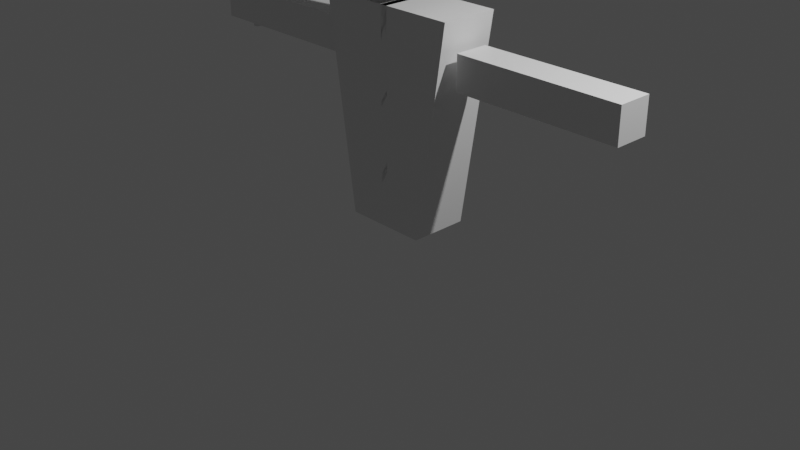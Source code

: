 # Source: player_01.blend  (saved by Blender 2.92.15; exported with 4.5.12 LTS)
import bpy
from mathutils import Matrix  # noqa: F401  (used for matrix-valued properties, if any)

bpy.ops.wm.read_factory_settings(use_empty=True)
scene = bpy.context.scene
scene.name = 'Scene'

# ---- collections
col_collection = bpy.data.collections.new('Collection'); scene.collection.children.link(col_collection)
col_wgts_rig = bpy.data.collections.new('WGTS_rig'); col_collection.children.link(col_wgts_rig)
col_wgts_rig.hide_render = True
col_wgts_rig.hide_viewport = True

# ---- materials (node trees are filled in below, after node groups)
mat_material = bpy.data.materials.new('Material')
mat_material.alpha_threshold = 0.0
mat_material.use_transparent_shadow = False
mat_material.line_color = (0.0, 0.0, 0.0, 1.0)

# ---- material node trees
mat_material.use_nodes = True; mat_material.node_tree.nodes.clear()
_N = mat_material.node_tree.nodes; _L = mat_material.node_tree.links
n0 = _N.new('ShaderNodeOutputMaterial'); n0.name = 'Material Output'; n0.location = (300, 300)
n1 = _N.new('ShaderNodeBsdfPrincipled'); n1.name = 'Principled BSDF'; n1.location = (10, 300)
n1.distribution = 'GGX'
n1.subsurface_method = 'BURLEY'
n1.inputs[2].default_value = 0.4
n1.inputs[3].default_value = 1.45
n1.inputs[27].default_value = (0.0, 0.0, 0.0, 1.0)
n1.inputs[28].default_value = 1.0
_L.new(n1.outputs[0], n0.inputs[0])
n0.is_active_output = True

# ---- world
world_world = bpy.data.worlds.new('World'); scene.world = world_world
world_world.use_nodes = True; world_world.node_tree.nodes.clear()
_N = world_world.node_tree.nodes; _L = world_world.node_tree.links
n0 = _N.new('ShaderNodeOutputWorld'); n0.name = 'World Output'; n0.location = (300, 300)
n1 = _N.new('ShaderNodeBackground'); n1.name = 'Background'; n1.location = (10, 300)
n1.inputs[0].default_value = (0.05088, 0.05088, 0.05088, 1.0)
_L.new(n1.outputs[0], n0.inputs[0])
n0.is_active_output = True
world_world.color = (0.05088, 0.05088, 0.05088)
world_world.use_sun_shadow = False
world_world.sun_shadow_jitter_overblur = 0.0

# ---- cameras
cam_camera = bpy.data.cameras.new('Camera')
cam_camera.clip_end = 100.0
cam_camera.ortho_scale = 7.314

# ---- lights
light_light = bpy.data.lights.new('Light', 'POINT')
light_light.transmission_factor = 0.0
light_light.energy = 1000.0
light_light.shadow_soft_size = 0.1
light_light.shadow_maximum_resolution = 0.006
light_light.use_absolute_resolution = True

# ---- meshes
me_cylinder_001 = bpy.data.meshes.new('Cylinder.001')
me_cylinder_001.from_pydata([(-2.375, 0.1434, 1.484), (-2.375, 0.1434, 5.324), (-2.367, 0.1426, 1.484), (-2.367, 0.1426, 5.324), (-2.36, 0.1403, 1.484), (-2.36, 0.1403, 5.324), (-2.353, 0.1367, 1.484), (-2.353, 0.1367, 5.324), (-2.347, 0.1317, 1.484), (-2.347, 0.1317, 5.324), (-2.342, 0.1256, 1.484), (-2.342, 0.1256, 5.324), (-2.338, 0.1187, 1.484), (-2.338, 0.1187, 5.324), (-2.336, 0.1112, 1.484), (-2.336, 0.1112, 5.324), (-2.335, 0.1034, 1.484), (-2.335, 0.1034, 5.324), (-2.336, 0.09559, 1.484), (-2.336, 0.09559, 5.324), (-2.338, 0.08809, 1.484), (-2.338, 0.08809, 5.324), (-2.342, 0.08117, 1.484), (-2.342, 0.08117, 5.324), (-2.347, 0.07511, 1.484), (-2.347, 0.07511, 5.324), (-2.353, 0.07013, 1.484), (-2.353, 0.07013, 5.324), (-2.36, 0.06644, 1.484), (-2.36, 0.06644, 5.324), (-2.367, 0.06416, 1.484), (-2.367, 0.06416, 5.324), (-2.375, 0.06339, 1.484), (-2.375, 0.06339, 5.324), (-2.383, 0.06416, 1.484), (-2.383, 0.06416, 5.324), (-2.391, 0.06644, 1.484), (-2.391, 0.06644, 5.324), (-2.397, 0.07013, 1.484), (-2.397, 0.07013, 5.324), (-2.404, 0.07511, 1.484), (-2.404, 0.07511, 5.324), (-2.409, 0.08117, 1.484), (-2.409, 0.08117, 5.324), (-2.412, 0.08809, 1.484), (-2.412, 0.08809, 5.324), (-2.414, 0.09559, 1.484), (-2.414, 0.09559, 5.324), (-2.415, 0.1034, 1.484), (-2.415, 0.1034, 5.324), (-2.414, 0.1112, 1.484), (-2.414, 0.1112, 5.324), (-2.412, 0.1187, 1.484), (-2.412, 0.1187, 5.324), (-2.409, 0.1256, 1.484), (-2.409, 0.1256, 5.324), (-2.404, 0.1317, 1.484), (-2.404, 0.1317, 5.324), (-2.397, 0.1367, 1.484), (-2.397, 0.1367, 5.324), (-2.391, 0.1403, 1.484), (-2.391, 0.1403, 5.324), (-2.383, 0.1426, 1.484), (-2.383, 0.1426, 5.324)], [], [(0, 1, 3, 2), (2, 3, 5, 4), (4, 5, 7, 6), (6, 7, 9, 8), (8, 9, 11, 10), (10, 11, 13, 12), (12, 13, 15, 14), (14, 15, 17, 16), (16, 17, 19, 18), (18, 19, 21, 20), (20, 21, 23, 22), (22, 23, 25, 24), (24, 25, 27, 26), (26, 27, 29, 28), (28, 29, 31, 30), (30, 31, 33, 32), (32, 33, 35, 34), (34, 35, 37, 36), (36, 37, 39, 38), (38, 39, 41, 40), (40, 41, 43, 42), (42, 43, 45, 44), (44, 45, 47, 46), (46, 47, 49, 48), (48, 49, 51, 50), (50, 51, 53, 52), (52, 53, 55, 54), (54, 55, 57, 56), (56, 57, 59, 58), (58, 59, 61, 60), (3, 1, 63, 61, 59, 57, 55, 53, 51, 49, 47, 45, 43, 41, 39, 37, 35, 33, 31, 29, 27, 25, 23, 21, 19, 17, 15, 13, 11, 9, 7, 5), (60, 61, 63, 62), (62, 63, 1, 0), (0, 2, 4, 6, 8, 10, 12, 14, 16, 18, 20, 22, 24, 26, 28, 30, 32, 34, 36, 38, 40, 42, 44, 46, 48, 50, 52, 54, 56, 58, 60, 62)])
_uv = me_cylinder_001.uv_layers.new(name='UVMap')
_uv.uv.foreach_set('vector', [1.0, 0.5, 1.0, 1.0, 0.9688, 1.0, 0.9688, 0.5, 0.9688, 0.5, 0.9688, 1.0, 0.9375, 1.0, 0.9375, 0.5, 0.9375, 0.5, 0.9375, 1.0, 0.9062, 1.0, 0.9062, 0.5, 0.9062, 0.5, 0.9062, 1.0, 0.875, 1.0, 0.875, 0.5, 0.875, 0.5, 0.875, 1.0, 0.8438, 1.0, 0.8438, 0.5, 0.8438, 0.5, 0.8438, 1.0, 0.8125, 1.0, 0.8125, 0.5, 0.8125, 0.5, 0.8125, 1.0, 0.7812, 1.0, 0.7812, 0.5, 0.7812, 0.5, 0.7812, 1.0, 0.75, 1.0, 0.75, 0.5, 0.75, 0.5, 0.75, 1.0, 0.7188, 1.0, 0.7188, 0.5, 0.7188, 0.5, 0.7188, 1.0, 0.6875, 1.0, 0.6875, 0.5, 0.6875, 0.5, 0.6875, 1.0, 0.6562, 1.0, 0.6562, 0.5, 0.6562, 0.5, 0.6562, 1.0, 0.625, 1.0, 0.625, 0.5, 0.625, 0.5, 0.625, 1.0, 0.5938, 1.0, 0.5938, 0.5, 0.5938, 0.5, 0.5938, 1.0, 0.5625, 1.0, 0.5625, 0.5, 0.5625, 0.5, 0.5625, 1.0, 0.5312, 1.0, 0.5312, 0.5, 0.5312, 0.5, 0.5312, 1.0, 0.5, 1.0, 0.5, 0.5, 0.5, 0.5, 0.5, 1.0, 0.4688, 1.0, 0.4688, 0.5, 0.4688, 0.5, 0.4688, 1.0, 0.4375, 1.0, 0.4375, 0.5, 0.4375, 0.5, 0.4375, 1.0, 0.4062, 1.0, 0.4062, 0.5, 0.4062, 0.5, 0.4062, 1.0, 0.375, 1.0, 0.375, 0.5, 0.375, 0.5, 0.375, 1.0, 0.3438, 1.0, 0.3438, 0.5, 0.3438, 0.5, 0.3438, 1.0, 0.3125, 1.0, 0.3125, 0.5, 0.3125, 0.5, 0.3125, 1.0, 0.2812, 1.0, 0.2812, 0.5, 0.2812, 0.5, 0.2812, 1.0, 0.25, 1.0, 0.25, 0.5, 0.25, 0.5, 0.25, 1.0, 0.2188, 1.0, 0.2188, 0.5, 0.2188, 0.5, 0.2188, 1.0, 0.1875, 1.0, 0.1875, 0.5, 0.1875, 0.5, 0.1875, 1.0, 0.1562, 1.0, 0.1562, 0.5, 0.1562, 0.5, 0.1562, 1.0, 0.125, 1.0, 0.125, 0.5, 0.125, 0.5, 0.125, 1.0, 0.09375, 1.0, 0.09375, 0.5, 0.09375, 0.5, 0.09375, 1.0, 0.0625, 1.0, 0.0625, 0.5, 0.2968, 0.4854, 0.25, 0.49, 0.2032, 0.4854, 0.1582, 0.4717, 0.1167, 0.4496, 0.08029, 0.4197, 0.05045, 0.3833, 0.02827, 0.3418, 0.01461, 0.2968, 0.01, 0.25, 0.01461, 0.2032, 0.02827, 0.1582, 0.05045, 0.1167, 0.08029, 0.08029, 0.1167, 0.05045, 0.1582, 0.02827, 0.2032, 0.01461, 0.25, 0.01, 0.2968, 0.01461, 0.3418, 0.02827, 0.3833, 0.05045, 0.4197, 0.08029, 0.4496, 0.1167, 0.4717, 0.1582, 0.4854, 0.2032, 0.49, 0.25, 0.4854, 0.2968, 0.4717, 0.3418, 0.4496, 0.3833, 0.4197, 0.4197, 0.3833, 0.4496, 0.3418, 0.4717, 0.0625, 0.5, 0.0625, 1.0, 0.03125, 1.0, 0.03125, 0.5, 0.03125, 0.5, 0.03125, 1.0, 0.0, 1.0, 0.0, 0.5, 0.75, 0.49, 0.7968, 0.4854, 0.8418, 0.4717, 0.8833, 0.4496, 0.9197, 0.4197, 0.9496, 0.3833, 0.9717, 0.3418, 0.9854, 0.2968, 0.99, 0.25, 0.9854, 0.2032, 0.9717, 0.1582, 0.9496, 0.1167, 0.9197, 0.08029, 0.8833, 0.05045, 0.8418, 0.02827, 0.7968, 0.01461, 0.75, 0.01, 0.7032, 0.01461, 0.6582, 0.02827, 0.6167, 0.05045, 0.5803, 0.08029, 0.5504, 0.1167, 0.5283, 0.1582, 0.5146, 0.2032, 0.51, 0.25, 0.5146, 0.2968, 0.5283, 0.3418, 0.5504, 0.3833, 0.5803, 0.4197, 0.6167, 0.4496, 0.6582, 0.4717, 0.7032, 0.4854])
me_cylinder_001.use_remesh_fix_poles = True
me_cylinder_001.use_remesh_preserve_attributes = False
me_cylinder_001.use_mirror_vertex_groups = False
me_cylinder_001.update()
me_cube = bpy.data.meshes.new('Cube')
me_cube.from_pydata([(0.1955, 0.7874, 2.374), (0.1955, 0.446, -0.01364), (0.1955, -0.03685, 2.374), (0.1955, -0.03685, -0.01364), (-0.4305, 0.7874, 2.374), (-0.4305, 0.446, -0.01364), (-0.4305, -0.03685, 2.374), (-0.4305, -0.03685, -0.01364), (-0.3008, -0.3008, 2.696), (-0.3008, -0.3008, 3.222), (-0.3008, 0.3008, 2.696), (-0.3008, 0.3008, 3.222), (0.3008, -0.3008, 2.696), (0.3008, -0.3008, 3.334), (0.3008, 0.3008, 2.696), (0.3008, 0.3008, 3.334), (-0.2874, 0.8257, 1.676), (-0.2874, 0.8257, 2.061), (-0.2874, 2.608, 1.676), (-0.2874, 2.608, 2.061), (0.07579, 0.8257, 1.676), (0.07579, 0.8257, 2.061), (0.07579, 2.608, 1.676), (0.07579, 2.608, 2.061), (-0.4305, 0.2046, -0.01364), (-0.1175, 0.446, -0.01364), (0.1955, 0.6167, 1.18), (-0.4305, -0.03685, 1.18), (0.1955, -0.03685, 1.18), (-0.4305, 0.6167, 1.18), (-0.1175, -0.03685, 2.374), (0.1955, 0.3753, 2.374), (-0.1175, -0.03685, -0.01364), (-0.4305, 0.3753, 2.374), (-0.1175, 0.7874, 2.374), (0.1955, 0.2046, -0.01364), (-0.3008, 0.0, 2.696), (-0.3008, -0.3008, 2.959), (-0.3008, 0.0, 3.222), (-0.3008, 0.3008, 2.959), (0.0, 0.3008, 2.696), (0.0, 0.3008, 3.278), (0.3008, 0.3008, 3.015), (0.3008, 0.0, 2.696), (0.3008, 0.0, 3.334), (0.3008, -0.3008, 3.015), (0.0, -0.3008, 2.696), (0.0, -0.3008, 3.278), (-0.2874, 1.717, 1.676), (-0.2874, 0.8257, 1.868), (-0.2874, 1.717, 2.061), (-0.2874, 2.608, 1.868), (-0.1058, 2.608, 1.676), (-0.1058, 2.608, 2.061), (0.07579, 2.608, 1.868), (0.07579, 1.717, 1.676), (0.07579, 1.717, 2.061), (0.07579, 0.8257, 1.868), (-0.1058, 0.8257, 1.676), (-0.1058, 0.8257, 2.061), (-0.1175, 0.3753, 2.374), (-0.1175, -0.03685, 1.18), (-0.4305, 0.2046, 1.18), (-0.1175, 0.2046, -0.01364), (0.1955, 0.2046, 1.18), (-0.1175, 0.6167, 1.18), (-0.3008, 0.0, 2.959), (0.0, 0.3008, 2.959), (0.3008, 0.0, 3.015), (0.0, -0.3008, 2.959), (0.0, 0.0, 2.696), (0.0, 0.0, 3.278), (-0.2874, 1.717, 1.868), (-0.1058, 2.608, 1.868), (0.07579, 1.717, 1.868), (-0.1058, 0.8257, 1.868), (-0.1058, 1.717, 1.676), (-0.1058, 1.717, 2.061), (-0.2874, 1.271, 1.676), (-0.2874, 0.8257, 1.964), (-0.2874, 2.163, 2.061), (-0.2874, 2.608, 1.772), (-0.1966, 2.608, 1.676), (-0.01501, 2.608, 2.061), (0.07579, 2.608, 1.772), (0.07579, 2.163, 1.676), (0.07579, 1.271, 2.061), (0.07579, 0.8257, 1.772), (-0.01501, 0.8257, 1.676), (-0.1966, 0.8257, 2.061), (-0.2874, 1.271, 1.964), (-0.1966, 2.608, 1.964), (0.07579, 2.163, 1.964), (-0.01501, 0.8257, 1.964), (-0.01501, 2.163, 1.676), (-0.1966, 2.163, 2.061), (-0.2874, 2.163, 1.676), (-0.2874, 0.8257, 1.772), (-0.2874, 1.271, 2.061), (-0.2874, 2.608, 1.964), (-0.01501, 2.608, 1.676), (-0.1966, 2.608, 2.061), (0.07579, 2.608, 1.964), (0.07579, 1.271, 1.676), (0.07579, 2.163, 2.061), (0.07579, 0.8257, 1.964), (-0.1966, 0.8257, 1.676), (-0.01501, 0.8257, 2.061), (-0.2874, 2.163, 1.772), (-0.01501, 2.608, 1.772), (0.07579, 1.271, 1.772), (-0.1966, 0.8257, 1.772), (-0.1966, 1.271, 1.676), (-0.01501, 1.271, 2.061), (-0.1058, 1.271, 2.061), (-0.1966, 1.717, 2.061), (-0.1966, 1.271, 2.061), (-0.1058, 1.271, 1.676), (-0.01501, 1.717, 1.676), (-0.01501, 1.271, 1.676), (-0.1966, 0.8257, 1.868), (-0.1058, 0.8257, 1.964), (-0.1966, 0.8257, 1.964), (0.07579, 1.271, 1.868), (0.07579, 1.717, 1.964), (0.07579, 1.271, 1.964), (-0.01501, 2.608, 1.868), (-0.1058, 2.608, 1.964), (-0.01501, 2.608, 1.964), (-0.2874, 2.163, 1.868), (-0.2874, 1.717, 1.964), (-0.2874, 2.163, 1.964), (-0.01501, 2.163, 2.061), (-0.1058, 2.163, 2.061), (-0.01501, 1.717, 2.061), (-0.1966, 2.163, 1.676), (-0.1058, 2.163, 1.676), (-0.1966, 1.717, 1.676), (-0.01501, 0.8257, 1.772), (-0.01501, 0.8257, 1.868), (-0.1058, 0.8257, 1.772), (0.07579, 2.163, 1.772), (0.07579, 2.163, 1.868), (0.07579, 1.717, 1.772), (-0.1966, 2.608, 1.772), (-0.1966, 2.608, 1.868), (-0.1058, 2.608, 1.772), (-0.2874, 1.271, 1.772), (-0.2874, 1.271, 1.868), (-0.2874, 1.717, 1.772), (-0.2874, 1.049, 1.676), (-0.2874, 0.8257, 2.013), (-0.2874, 2.386, 2.061), (-0.2874, 2.608, 1.724), (-0.242, 2.608, 1.676), (0.03039, 2.608, 2.061), (0.07579, 2.608, 1.724), (0.07579, 2.386, 1.676), (0.07579, 1.049, 2.061), (0.07579, 0.8257, 1.724), (0.03039, 0.8257, 1.676), (-0.242, 0.8257, 2.061), (-0.2874, 1.049, 2.013), (-0.242, 2.608, 2.013), (0.07579, 2.386, 2.013), (0.03039, 0.8257, 2.013), (0.03039, 2.386, 1.676), (-0.242, 2.386, 2.061), (-0.2874, 1.94, 1.676), (-0.2874, 0.8257, 1.82), (-0.2874, 1.494, 2.061), (-0.2874, 2.608, 1.916), (-0.06041, 2.608, 1.676), (-0.1512, 2.608, 2.061), (0.07579, 2.608, 1.916), (0.07579, 1.494, 1.676), (0.07579, 1.94, 2.061), (0.07579, 0.8257, 1.916), (-0.1512, 0.8257, 1.676), (-0.06041, 0.8257, 2.061), (-0.2874, 1.94, 1.82), (-0.06041, 2.608, 1.82), (0.07579, 1.494, 1.82), (-0.1512, 0.8257, 1.82), (-0.1512, 1.494, 1.676), (-0.06041, 1.494, 2.061), (-0.1058, 1.049, 2.061), (-0.242, 1.717, 2.061), (-0.242, 1.494, 2.061), (-0.1058, 1.049, 1.676), (0.03039, 1.717, 1.676), (0.03039, 1.494, 1.676), (-0.242, 0.8257, 1.868), (-0.1058, 0.8257, 2.013), (-0.1512, 0.8257, 2.013), (0.07579, 1.049, 1.868), (0.07579, 1.717, 2.013), (0.07579, 1.494, 2.013), (0.03039, 2.608, 1.868), (-0.1058, 2.608, 2.013), (-0.06041, 2.608, 2.013), (-0.2874, 2.386, 1.868), (-0.2874, 1.717, 2.013), (-0.2874, 1.94, 2.013), (0.03039, 1.94, 2.061), (-0.1058, 1.94, 2.061), (-0.06041, 1.717, 2.061), (-0.242, 1.94, 1.676), (-0.1058, 1.94, 1.676), (-0.1512, 1.717, 1.676), (-0.06041, 0.8257, 1.724), (-0.06041, 0.8257, 1.868), (-0.1058, 0.8257, 1.82), (0.07579, 1.94, 1.724), (0.07579, 1.94, 1.868), (0.07579, 1.717, 1.82), (-0.1512, 2.608, 1.724), (-0.1512, 2.608, 1.868), (-0.1058, 2.608, 1.82), (-0.2874, 1.494, 1.724), (-0.2874, 1.494, 1.868), (-0.2874, 1.717, 1.82), (-0.2874, 1.494, 1.676), (-0.2874, 0.8257, 1.916), (-0.2874, 1.94, 2.061), (-0.2874, 2.608, 1.82), (-0.1512, 2.608, 1.676), (-0.06041, 2.608, 2.061), (0.07579, 2.608, 1.82), (0.07579, 1.94, 1.676), (0.07579, 1.494, 2.061), (0.07579, 0.8257, 1.82), (-0.06041, 0.8257, 1.676), (-0.1512, 0.8257, 2.061), (-0.2874, 1.494, 1.916), (-0.1512, 2.608, 1.916), (0.07579, 1.94, 1.916), (-0.06041, 0.8257, 1.916), (-0.06041, 1.94, 1.676), (-0.1512, 1.94, 2.061), (-0.2874, 2.386, 1.676), (-0.2874, 0.8257, 1.724), (-0.2874, 1.049, 2.061), (-0.2874, 2.608, 2.013), (0.03039, 2.608, 1.676), (-0.242, 2.608, 2.061), (0.07579, 2.608, 2.013), (0.07579, 1.049, 1.676), (0.07579, 2.386, 2.061), (0.07579, 0.8257, 2.013), (-0.242, 0.8257, 1.676), (0.03039, 0.8257, 2.061), (-0.2874, 2.386, 1.724), (0.03039, 2.608, 1.724), (0.07579, 1.049, 1.724), (-0.242, 0.8257, 1.724), (-0.242, 1.049, 1.676), (0.03039, 1.049, 2.061), (-0.1058, 1.494, 2.061), (-0.1512, 1.717, 2.061), (-0.1512, 1.049, 2.061), (-0.1058, 1.494, 1.676), (-0.06041, 1.717, 1.676), (-0.06041, 1.049, 1.676), (-0.1512, 0.8257, 1.868), (-0.1058, 0.8257, 1.916), (-0.242, 0.8257, 1.916), (0.07579, 1.494, 1.868), (0.07579, 1.717, 1.916), (0.07579, 1.049, 1.916), (-0.06041, 2.608, 1.868), (-0.1058, 2.608, 1.916), (0.03039, 2.608, 1.916), (-0.2874, 1.94, 1.868), (-0.2874, 1.717, 1.916), (-0.2874, 2.386, 1.916), (-0.06041, 2.386, 2.061), (-0.1058, 2.386, 2.061), (0.03039, 1.717, 2.061), (-0.1512, 2.386, 1.676), (-0.1058, 2.386, 1.676), (-0.242, 1.717, 1.676), (0.03039, 0.8257, 1.82), (0.03039, 0.8257, 1.868), (-0.1058, 0.8257, 1.724), (0.07579, 2.386, 1.82), (0.07579, 2.386, 1.868), (0.07579, 1.717, 1.724), (-0.242, 2.608, 1.82), (-0.242, 2.608, 1.868), (-0.1058, 2.608, 1.724), (-0.2874, 1.049, 1.82), (-0.2874, 1.049, 1.868), (-0.2874, 1.717, 1.724), (-0.2874, 1.94, 1.724), (-0.2874, 1.94, 1.772), (-0.2874, 2.163, 1.724), (-0.2874, 1.494, 1.772), (-0.2874, 1.271, 1.82), (-0.2874, 1.494, 1.82), (-0.2874, 1.049, 1.724), (-0.2874, 1.049, 1.772), (-0.2874, 1.271, 1.724), (-0.06041, 2.608, 1.724), (-0.06041, 2.608, 1.772), (-0.01501, 2.608, 1.724), (-0.1512, 2.608, 1.772), (-0.1966, 2.608, 1.82), (-0.1512, 2.608, 1.82), (-0.242, 2.608, 1.724), (-0.242, 2.608, 1.772), (-0.1966, 2.608, 1.724), (0.07579, 1.494, 1.724), (0.07579, 1.494, 1.772), (0.07579, 1.271, 1.724), (0.07579, 1.94, 1.772), (0.07579, 2.163, 1.82), (0.07579, 1.94, 1.82), (0.07579, 2.386, 1.724), (0.07579, 2.386, 1.772), (0.07579, 2.163, 1.724), (-0.1512, 0.8257, 1.724), (-0.1512, 0.8257, 1.772), (-0.1966, 0.8257, 1.724), (-0.06041, 0.8257, 1.772), (-0.01501, 0.8257, 1.82), (-0.06041, 0.8257, 1.82), (0.03039, 0.8257, 1.724), (0.03039, 0.8257, 1.772), (-0.01501, 0.8257, 1.724), (-0.242, 1.494, 1.676), (-0.1966, 1.494, 1.676), (-0.242, 1.271, 1.676), (-0.1966, 1.94, 1.676), (-0.1512, 2.163, 1.676), (-0.1512, 1.94, 1.676), (-0.242, 2.386, 1.676), (-0.1966, 2.386, 1.676), (-0.242, 2.163, 1.676), (0.03039, 1.494, 2.061), (-0.01501, 1.494, 2.061), (0.03039, 1.271, 2.061), (-0.01501, 1.94, 2.061), (-0.06041, 2.163, 2.061), (-0.06041, 1.94, 2.061), (0.03039, 2.386, 2.061), (-0.01501, 2.386, 2.061), (0.03039, 2.163, 2.061), (-0.2874, 2.386, 1.964), (-0.2874, 2.163, 2.013), (-0.2874, 2.386, 2.013), (-0.2874, 2.163, 1.916), (-0.2874, 1.94, 1.916), (-0.2874, 1.94, 1.964), (-0.2874, 2.386, 1.772), (-0.2874, 2.163, 1.82), (-0.2874, 2.386, 1.82), (0.03039, 2.608, 1.964), (-0.01501, 2.608, 2.013), (0.03039, 2.608, 2.013), (-0.01501, 2.608, 1.916), (-0.06041, 2.608, 1.916), (-0.06041, 2.608, 1.964), (0.03039, 2.608, 1.772), (-0.01501, 2.608, 1.82), (0.03039, 2.608, 1.82), (0.07579, 1.049, 1.964), (0.07579, 1.271, 2.013), (0.07579, 1.049, 2.013), (0.07579, 1.271, 1.916), (0.07579, 1.494, 1.916), (0.07579, 1.494, 1.964), (0.07579, 1.049, 1.772), (0.07579, 1.271, 1.82), (0.07579, 1.049, 1.82), (-0.242, 0.8257, 1.964), (-0.1966, 0.8257, 2.013), (-0.242, 0.8257, 2.013), (-0.1966, 0.8257, 1.916), (-0.1512, 0.8257, 1.916), (-0.1512, 0.8257, 1.964), (-0.242, 0.8257, 1.772), (-0.1966, 0.8257, 1.82), (-0.242, 0.8257, 1.82), (-0.01501, 1.049, 1.676), (0.03039, 1.271, 1.676), (0.03039, 1.049, 1.676), (-0.06041, 1.271, 1.676), (-0.06041, 1.494, 1.676), (-0.01501, 1.494, 1.676), (-0.1966, 1.049, 1.676), (-0.1512, 1.271, 1.676), (-0.1512, 1.049, 1.676), (-0.1966, 1.049, 2.061), (-0.242, 1.271, 2.061), (-0.242, 1.049, 2.061), (-0.1512, 1.271, 2.061), (-0.1512, 1.494, 2.061), (-0.1966, 1.494, 2.061), (-0.01501, 1.049, 2.061), (-0.06041, 1.271, 2.061), (-0.06041, 1.049, 2.061), (-0.1966, 1.94, 2.061), (-0.242, 2.163, 2.061), (-0.242, 1.94, 2.061), (-0.01501, 1.94, 1.676), (0.03039, 2.163, 1.676), (0.03039, 1.94, 1.676), (-0.06041, 0.8257, 1.964), (-0.01501, 0.8257, 2.013), (-0.06041, 0.8257, 2.013), (0.07579, 1.94, 1.964), (0.07579, 2.163, 2.013), (0.07579, 1.94, 2.013), (-0.1512, 2.608, 1.964), (-0.1966, 2.608, 2.013), (-0.1512, 2.608, 2.013), (-0.2874, 1.494, 1.964), (-0.2874, 1.271, 2.013), (-0.2874, 1.494, 2.013), (-0.1512, 2.386, 2.061), (-0.1966, 2.386, 2.061), (-0.1512, 2.163, 2.061), (-0.06041, 2.386, 1.676), (-0.01501, 2.386, 1.676), (-0.06041, 2.163, 1.676), (0.03039, 0.8257, 1.916), (0.03039, 0.8257, 1.964), (-0.01501, 0.8257, 1.916), (0.07579, 2.386, 1.916), (0.07579, 2.386, 1.964), (0.07579, 2.163, 1.916), (-0.242, 2.608, 1.916), (-0.242, 2.608, 1.964), (-0.1966, 2.608, 1.916), (-0.2874, 1.049, 1.916), (-0.2874, 1.049, 1.964), (-0.2874, 1.271, 1.916)], [], [(4, 60, 34), (2, 61, 28), (6, 62, 27), (1, 63, 25), (1, 64, 35), (4, 65, 29), (9, 66, 37), (11, 67, 39), (15, 68, 42), (12, 69, 46), (14, 70, 40), (11, 71, 41), (17, 162, 151), (19, 163, 243), (23, 164, 246), (21, 165, 249), (22, 166, 244), (19, 167, 245), (4, 33, 60), (2, 30, 61), (6, 33, 62), (1, 35, 63), (1, 26, 64), (4, 34, 65), (9, 38, 66), (11, 41, 67), (15, 44, 68), (12, 45, 69), (14, 43, 70), (11, 38, 71), (17, 242, 162), (19, 245, 163), (23, 248, 164), (21, 251, 165), (22, 157, 166), (19, 152, 167), (77, 258, 185), (77, 259, 258), (50, 170, 188), (76, 261, 184), (76, 262, 261), (55, 175, 191), (75, 264, 183), (75, 265, 264), (59, 233, 194), (74, 267, 182), (74, 268, 267), (56, 230, 197), (73, 270, 181), (73, 271, 270), (53, 227, 200), (72, 273, 180), (72, 274, 273), (50, 224, 203), (71, 47, 13), (71, 38, 47), (38, 9, 47), (70, 46, 8), (70, 43, 46), (43, 12, 46), (69, 47, 9), (69, 45, 47), (45, 13, 47), (68, 45, 12), (68, 44, 45), (44, 13, 45), (67, 42, 14), (67, 41, 42), (41, 15, 42), (66, 39, 10), (66, 38, 39), (38, 11, 39), (65, 26, 1), (65, 34, 26), (34, 0, 26), (64, 31, 2), (64, 26, 31), (26, 0, 31), (63, 32, 7), (63, 35, 32), (35, 3, 32), (62, 29, 5), (62, 33, 29), (33, 4, 29), (61, 27, 7), (61, 30, 27), (30, 6, 27), (60, 30, 2), (60, 33, 30), (33, 6, 30), (53, 276, 227), (53, 277, 276), (77, 185, 206), (52, 279, 226), (52, 280, 279), (76, 184, 209), (57, 282, 231), (57, 283, 282), (75, 183, 212), (54, 285, 228), (54, 286, 285), (74, 182, 215), (51, 288, 225), (51, 289, 288), (73, 181, 218), (49, 291, 169), (49, 292, 291), (72, 180, 221), (41, 44, 15), (41, 71, 44), (71, 13, 44), (40, 36, 10), (40, 70, 36), (70, 8, 36), (46, 37, 8), (46, 69, 37), (69, 9, 37), (42, 43, 14), (42, 68, 43), (68, 12, 43), (39, 40, 10), (39, 67, 40), (67, 14, 40), (37, 36, 8), (37, 66, 36), (66, 10, 36), (29, 25, 5), (29, 65, 25), (65, 1, 25), (35, 28, 3), (35, 64, 28), (64, 2, 28), (25, 24, 5), (25, 63, 24), (63, 7, 24), (27, 24, 7), (27, 62, 24), (62, 5, 24), (28, 32, 3), (28, 61, 32), (61, 7, 32), (34, 31, 0), (34, 60, 31), (60, 2, 31), (149, 294, 293), (149, 295, 294), (108, 252, 296), (147, 297, 219), (147, 298, 297), (148, 220, 299), (97, 300, 241), (97, 301, 300), (147, 219, 302), (146, 303, 290), (146, 304, 303), (109, 253, 305), (144, 306, 216), (144, 307, 306), (145, 217, 308), (81, 309, 153), (81, 310, 309), (144, 216, 311), (143, 312, 287), (143, 313, 312), (110, 254, 314), (141, 315, 213), (141, 316, 315), (142, 214, 317), (84, 318, 156), (84, 319, 318), (141, 213, 320), (140, 321, 284), (140, 322, 321), (111, 255, 323), (138, 324, 210), (138, 325, 324), (139, 211, 326), (87, 327, 159), (87, 328, 327), (138, 210, 329), (137, 330, 281), (137, 331, 330), (112, 256, 332), (135, 333, 207), (135, 334, 333), (136, 208, 335), (82, 336, 154), (82, 337, 336), (135, 207, 338), (134, 339, 278), (134, 340, 339), (113, 257, 341), (132, 342, 204), (132, 343, 342), (133, 205, 344), (83, 345, 155), (83, 346, 345), (132, 204, 347), (131, 348, 275), (131, 349, 348), (80, 152, 350), (129, 351, 201), (129, 352, 351), (130, 202, 353), (108, 354, 252), (108, 355, 354), (129, 201, 356), (128, 357, 272), (128, 358, 357), (83, 155, 359), (126, 360, 198), (126, 361, 360), (127, 199, 362), (109, 363, 253), (109, 364, 363), (126, 198, 365), (125, 366, 269), (125, 367, 366), (86, 158, 368), (123, 369, 195), (123, 370, 369), (124, 196, 371), (110, 372, 254), (110, 373, 372), (123, 195, 374), (122, 375, 266), (122, 376, 375), (89, 161, 377), (120, 378, 192), (120, 379, 378), (121, 193, 380), (111, 381, 255), (111, 382, 381), (120, 192, 383), (119, 384, 263), (119, 385, 384), (103, 247, 386), (117, 387, 189), (117, 388, 387), (118, 190, 389), (112, 390, 256), (112, 391, 390), (117, 189, 392), (116, 393, 260), (116, 394, 393), (98, 242, 395), (114, 396, 186), (114, 397, 396), (115, 187, 398), (113, 399, 257), (113, 400, 399), (114, 186, 401), (95, 402, 239), (95, 403, 402), (80, 224, 404), (94, 405, 238), (94, 406, 405), (85, 229, 407), (93, 408, 237), (93, 409, 408), (107, 179, 410), (92, 411, 236), (92, 412, 411), (104, 176, 413), (91, 414, 235), (91, 415, 414), (101, 173, 416), (90, 417, 234), (90, 418, 417), (98, 170, 419), (101, 420, 173), (101, 421, 420), (95, 239, 422), (100, 423, 172), (100, 424, 423), (94, 238, 425), (105, 426, 177), (105, 427, 426), (93, 237, 428), (102, 429, 174), (102, 430, 429), (92, 236, 431), (99, 432, 171), (99, 433, 432), (91, 235, 434), (79, 435, 223), (79, 436, 435), (90, 234, 437), (437, 220, 148), (437, 234, 220), (234, 72, 220), (435, 437, 148), (435, 436, 437), (436, 90, 437), (223, 292, 49), (223, 435, 292), (435, 148, 292), (434, 217, 145), (434, 235, 217), (235, 73, 217), (432, 434, 145), (432, 433, 434), (433, 91, 434), (171, 289, 51), (171, 432, 289), (432, 145, 289), (431, 214, 142), (431, 236, 214), (236, 74, 214), (429, 431, 142), (429, 430, 431), (430, 92, 431), (174, 286, 54), (174, 429, 286), (429, 142, 286), (428, 211, 139), (428, 237, 211), (237, 75, 211), (426, 428, 139), (426, 427, 428), (427, 93, 428), (177, 283, 57), (177, 426, 283), (426, 139, 283), (425, 208, 136), (425, 238, 208), (238, 76, 208), (423, 425, 136), (423, 424, 425), (424, 94, 425), (172, 280, 52), (172, 423, 280), (423, 136, 280), (422, 205, 133), (422, 239, 205), (239, 77, 205), (420, 422, 133), (420, 421, 422), (421, 95, 422), (173, 277, 53), (173, 420, 277), (420, 133, 277), (419, 202, 130), (419, 170, 202), (170, 50, 202), (417, 419, 130), (417, 418, 419), (418, 98, 419), (234, 274, 72), (234, 417, 274), (417, 130, 274), (416, 199, 127), (416, 173, 199), (173, 53, 199), (414, 416, 127), (414, 415, 416), (415, 101, 416), (235, 271, 73), (235, 414, 271), (414, 127, 271), (413, 196, 124), (413, 176, 196), (176, 56, 196), (411, 413, 124), (411, 412, 413), (412, 104, 413), (236, 268, 74), (236, 411, 268), (411, 124, 268), (410, 193, 121), (410, 179, 193), (179, 59, 193), (408, 410, 121), (408, 409, 410), (409, 107, 410), (237, 265, 75), (237, 408, 265), (408, 121, 265), (407, 190, 118), (407, 229, 190), (229, 55, 190), (405, 407, 118), (405, 406, 407), (406, 85, 407), (238, 262, 76), (238, 405, 262), (405, 118, 262), (404, 187, 115), (404, 224, 187), (224, 50, 187), (402, 404, 115), (402, 403, 404), (403, 80, 404), (239, 259, 77), (239, 402, 259), (402, 115, 259), (401, 179, 107), (401, 186, 179), (186, 59, 179), (399, 401, 107), (399, 400, 401), (400, 114, 401), (257, 251, 21), (257, 399, 251), (399, 107, 251), (398, 188, 116), (398, 187, 188), (187, 50, 188), (396, 398, 116), (396, 397, 398), (397, 115, 398), (186, 260, 59), (186, 396, 260), (396, 116, 260), (395, 161, 89), (395, 242, 161), (242, 17, 161), (393, 395, 89), (393, 394, 395), (394, 98, 395), (260, 233, 59), (260, 393, 233), (393, 89, 233), (392, 178, 106), (392, 189, 178), (189, 58, 178), (390, 392, 106), (390, 391, 392), (391, 117, 392), (256, 250, 16), (256, 390, 250), (390, 106, 250), (389, 191, 119), (389, 190, 191), (190, 55, 191), (387, 389, 119), (387, 388, 389), (388, 118, 389), (189, 263, 58), (189, 387, 263), (387, 119, 263), (386, 160, 88), (386, 247, 160), (247, 20, 160), (384, 386, 88), (384, 385, 386), (385, 103, 386), (263, 232, 58), (263, 384, 232), (384, 88, 232), (383, 169, 97), (383, 192, 169), (192, 49, 169), (381, 383, 97), (381, 382, 383), (382, 120, 383), (255, 241, 16), (255, 381, 241), (381, 97, 241), (380, 194, 122), (380, 193, 194), (193, 59, 194), (378, 380, 122), (378, 379, 380), (379, 121, 380), (192, 266, 49), (192, 378, 266), (378, 122, 266), (377, 151, 79), (377, 161, 151), (161, 17, 151), (375, 377, 79), (375, 376, 377), (376, 89, 377), (266, 223, 49), (266, 375, 223), (375, 79, 223), (374, 231, 87), (374, 195, 231), (195, 57, 231), (372, 374, 87), (372, 373, 374), (373, 123, 374), (254, 159, 20), (254, 372, 159), (372, 87, 159), (371, 197, 125), (371, 196, 197), (196, 56, 197), (369, 371, 125), (369, 370, 371), (370, 124, 371), (195, 269, 57), (195, 369, 269), (369, 125, 269), (368, 249, 105), (368, 158, 249), (158, 21, 249), (366, 368, 105), (366, 367, 368), (367, 86, 368), (269, 177, 57), (269, 366, 177), (366, 105, 177), (365, 228, 84), (365, 198, 228), (198, 54, 228), (363, 365, 84), (363, 364, 365), (364, 126, 365), (253, 156, 22), (253, 363, 156), (363, 84, 156), (362, 200, 128), (362, 199, 200), (199, 53, 200), (360, 362, 128), (360, 361, 362), (361, 127, 362), (198, 272, 54), (198, 360, 272), (360, 128, 272), (359, 246, 102), (359, 155, 246), (155, 23, 246), (357, 359, 102), (357, 358, 359), (358, 83, 359), (272, 174, 54), (272, 357, 174), (357, 102, 174), (356, 225, 81), (356, 201, 225), (201, 51, 225), (354, 356, 81), (354, 355, 356), (355, 129, 356), (252, 153, 18), (252, 354, 153), (354, 81, 153), (353, 203, 131), (353, 202, 203), (202, 50, 203), (351, 353, 131), (351, 352, 353), (352, 130, 353), (201, 275, 51), (201, 351, 275), (351, 131, 275), (350, 243, 99), (350, 152, 243), (152, 19, 243), (348, 350, 99), (348, 349, 350), (349, 80, 350), (275, 171, 51), (275, 348, 171), (348, 99, 171), (347, 176, 104), (347, 204, 176), (204, 56, 176), (345, 347, 104), (345, 346, 347), (346, 132, 347), (155, 248, 23), (155, 345, 248), (345, 104, 248), (344, 206, 134), (344, 205, 206), (205, 77, 206), (342, 344, 134), (342, 343, 344), (343, 133, 344), (204, 278, 56), (204, 342, 278), (342, 134, 278), (341, 158, 86), (341, 257, 158), (257, 21, 158), (339, 341, 86), (339, 340, 341), (340, 113, 341), (278, 230, 56), (278, 339, 230), (339, 86, 230), (338, 168, 96), (338, 207, 168), (207, 48, 168), (336, 338, 96), (336, 337, 338), (337, 135, 338), (154, 240, 18), (154, 336, 240), (336, 96, 240), (335, 209, 137), (335, 208, 209), (208, 76, 209), (333, 335, 137), (333, 334, 335), (334, 136, 335), (207, 281, 48), (207, 333, 281), (333, 137, 281), (332, 150, 78), (332, 256, 150), (256, 16, 150), (330, 332, 78), (330, 331, 332), (331, 112, 332), (281, 222, 48), (281, 330, 222), (330, 78, 222), (329, 232, 88), (329, 210, 232), (210, 58, 232), (327, 329, 88), (327, 328, 329), (328, 138, 329), (159, 160, 20), (159, 327, 160), (327, 88, 160), (326, 212, 140), (326, 211, 212), (211, 75, 212), (324, 326, 140), (324, 325, 326), (325, 139, 326), (210, 284, 58), (210, 324, 284), (324, 140, 284), (323, 250, 106), (323, 255, 250), (255, 16, 250), (321, 323, 106), (321, 322, 323), (322, 111, 323), (284, 178, 58), (284, 321, 178), (321, 106, 178), (320, 229, 85), (320, 213, 229), (213, 55, 229), (318, 320, 85), (318, 319, 320), (319, 141, 320), (156, 157, 22), (156, 318, 157), (318, 85, 157), (317, 215, 143), (317, 214, 215), (214, 74, 215), (315, 317, 143), (315, 316, 317), (316, 142, 317), (213, 287, 55), (213, 315, 287), (315, 143, 287), (314, 247, 103), (314, 254, 247), (254, 20, 247), (312, 314, 103), (312, 313, 314), (313, 110, 314), (287, 175, 55), (287, 312, 175), (312, 103, 175), (311, 226, 82), (311, 216, 226), (216, 52, 226), (309, 311, 82), (309, 310, 311), (310, 144, 311), (153, 154, 18), (153, 309, 154), (309, 82, 154), (308, 218, 146), (308, 217, 218), (217, 73, 218), (306, 308, 146), (306, 307, 308), (307, 145, 308), (216, 290, 52), (216, 306, 290), (306, 146, 290), (305, 244, 100), (305, 253, 244), (253, 22, 244), (303, 305, 100), (303, 304, 305), (304, 109, 305), (290, 172, 52), (290, 303, 172), (303, 100, 172), (302, 222, 78), (302, 219, 222), (219, 48, 222), (300, 302, 78), (300, 301, 302), (301, 147, 302), (241, 150, 16), (241, 300, 150), (300, 78, 150), (299, 221, 149), (299, 220, 221), (220, 72, 221), (297, 299, 149), (297, 298, 299), (298, 148, 299), (219, 293, 48), (219, 297, 293), (297, 149, 293), (296, 240, 96), (296, 252, 240), (252, 18, 240), (294, 296, 96), (294, 295, 296), (295, 108, 296), (293, 168, 48), (293, 294, 168), (294, 96, 168), (221, 295, 149), (221, 180, 295), (180, 108, 295), (291, 298, 147), (291, 292, 298), (292, 148, 298), (169, 301, 97), (169, 291, 301), (291, 147, 301), (218, 304, 146), (218, 181, 304), (181, 109, 304), (288, 307, 144), (288, 289, 307), (289, 145, 307), (225, 310, 81), (225, 288, 310), (288, 144, 310), (215, 313, 143), (215, 182, 313), (182, 110, 313), (285, 316, 141), (285, 286, 316), (286, 142, 316), (228, 319, 84), (228, 285, 319), (285, 141, 319), (212, 322, 140), (212, 183, 322), (183, 111, 322), (282, 325, 138), (282, 283, 325), (283, 139, 325), (231, 328, 87), (231, 282, 328), (282, 138, 328), (209, 331, 137), (209, 184, 331), (184, 112, 331), (279, 334, 135), (279, 280, 334), (280, 136, 334), (226, 337, 82), (226, 279, 337), (279, 135, 337), (206, 340, 134), (206, 185, 340), (185, 113, 340), (276, 343, 132), (276, 277, 343), (277, 133, 343), (227, 346, 83), (227, 276, 346), (276, 132, 346), (203, 349, 131), (203, 224, 349), (224, 80, 349), (273, 352, 129), (273, 274, 352), (274, 130, 352), (180, 355, 108), (180, 273, 355), (273, 129, 355), (200, 358, 128), (200, 227, 358), (227, 83, 358), (270, 361, 126), (270, 271, 361), (271, 127, 361), (181, 364, 109), (181, 270, 364), (270, 126, 364), (197, 367, 125), (197, 230, 367), (230, 86, 367), (267, 370, 123), (267, 268, 370), (268, 124, 370), (182, 373, 110), (182, 267, 373), (267, 123, 373), (194, 376, 122), (194, 233, 376), (233, 89, 376), (264, 379, 120), (264, 265, 379), (265, 121, 379), (183, 382, 111), (183, 264, 382), (264, 120, 382), (191, 385, 119), (191, 175, 385), (175, 103, 385), (261, 388, 117), (261, 262, 388), (262, 118, 388), (184, 391, 112), (184, 261, 391), (261, 117, 391), (188, 394, 116), (188, 170, 394), (170, 98, 394), (258, 397, 114), (258, 259, 397), (259, 115, 397), (185, 400, 113), (185, 258, 400), (258, 114, 400), (167, 403, 95), (167, 152, 403), (152, 80, 403), (166, 406, 94), (166, 157, 406), (157, 85, 406), (165, 409, 93), (165, 251, 409), (251, 107, 409), (164, 412, 92), (164, 248, 412), (248, 104, 412), (163, 415, 91), (163, 245, 415), (245, 101, 415), (162, 418, 90), (162, 242, 418), (242, 98, 418), (245, 421, 101), (245, 167, 421), (167, 95, 421), (244, 424, 100), (244, 166, 424), (166, 94, 424), (249, 427, 105), (249, 165, 427), (165, 93, 427), (246, 430, 102), (246, 164, 430), (164, 92, 430), (243, 433, 99), (243, 163, 433), (163, 91, 433), (151, 436, 79), (151, 162, 436), (162, 90, 436)])
_uv = me_cube.uv_layers.new(name='UVMap')
_uv.uv.foreach_set('vector', [0.875, 0.5, 0.75, 0.625, 0.75, 0.5, 0.625, 0.75, 0.5, 0.875, 0.5, 0.75, 0.625, 0.0, 0.5, 0.125, 0.5, 0.0, 0.375, 0.5, 0.25, 0.625, 0.25, 0.5, 0.375, 0.5, 0.5, 0.625, 0.375, 0.625, 0.625, 0.25, 0.5, 0.375, 0.5, 0.25, 0.625, 0.0, 0.5, 0.125, 0.5, 0.0, 0.625, 0.25, 0.5, 0.375, 0.5, 0.25, 0.625, 0.5, 0.5, 0.625, 0.5, 0.5, 0.375, 0.75, 0.5, 0.875, 0.375, 0.875, 0.375, 0.5, 0.25, 0.625, 0.25, 0.5, 0.875, 0.5, 0.75, 0.625, 0.75, 0.5, 0.625, 0.0, 0.5938, 0.03125, 0.5938, 0.0, 0.625, 0.25, 0.5938, 0.2812, 0.5938, 0.25, 0.625, 0.5, 0.5938, 0.5312, 0.5938, 0.5, 0.625, 0.75, 0.5938, 0.7812, 0.5938, 0.75, 0.375, 0.5, 0.3438, 0.5312, 0.3438, 0.5, 0.875, 0.5, 0.8438, 0.5312, 0.8438, 0.5, 0.875, 0.5, 0.875, 0.625, 0.75, 0.625, 0.625, 0.75, 0.625, 0.875, 0.5, 0.875, 0.625, 0.0, 0.625, 0.125, 0.5, 0.125, 0.375, 0.5, 0.375, 0.625, 0.25, 0.625, 0.375, 0.5, 0.5, 0.5, 0.5, 0.625, 0.625, 0.25, 0.625, 0.375, 0.5, 0.375, 0.625, 0.0, 0.625, 0.125, 0.5, 0.125, 0.625, 0.25, 0.625, 0.375, 0.5, 0.375, 0.625, 0.5, 0.625, 0.625, 0.5, 0.625, 0.375, 0.75, 0.5, 0.75, 0.5, 0.875, 0.375, 0.5, 0.375, 0.625, 0.25, 0.625, 0.875, 0.5, 0.875, 0.625, 0.75, 0.625, 0.625, 0.0, 0.625, 0.03125, 0.5938, 0.03125, 0.625, 0.25, 0.625, 0.2812, 0.5938, 0.2812, 0.625, 0.5, 0.625, 0.5312, 0.5938, 0.5312, 0.625, 0.75, 0.625, 0.7812, 0.5938, 0.7812, 0.375, 0.5, 0.375, 0.5312, 0.3438, 0.5312, 0.875, 0.5, 0.875, 0.5312, 0.8438, 0.5312, 0.75, 0.625, 0.75, 0.6562, 0.7188, 0.6562, 0.75, 0.625, 0.7812, 0.625, 0.75, 0.6562, 0.875, 0.625, 0.875, 0.6562, 0.8438, 0.6562, 0.25, 0.625, 0.25, 0.6562, 0.2188, 0.6562, 0.25, 0.625, 0.2812, 0.625, 0.25, 0.6562, 0.375, 0.625, 0.375, 0.6562, 0.3438, 0.6562, 0.5, 0.875, 0.5, 0.9062, 0.4688, 0.9062, 0.5, 0.875, 0.5312, 0.875, 0.5, 0.9062, 0.625, 0.875, 0.625, 0.9062, 0.5938, 0.9062, 0.5, 0.625, 0.5, 0.6562, 0.4688, 0.6562, 0.5, 0.625, 0.5312, 0.625, 0.5, 0.6562, 0.625, 0.625, 0.625, 0.6562, 0.5938, 0.6562, 0.5, 0.375, 0.5, 0.4062, 0.4688, 0.4062, 0.5, 0.375, 0.5312, 0.375, 0.5, 0.4062, 0.625, 0.375, 0.625, 0.4062, 0.5938, 0.4062, 0.5, 0.125, 0.5, 0.1562, 0.4688, 0.1562, 0.5, 0.125, 0.5312, 0.125, 0.5, 0.1562, 0.625, 0.125, 0.625, 0.1562, 0.5938, 0.1562, 0.75, 0.625, 0.75, 0.75, 0.625, 0.75, 0.75, 0.625, 0.875, 0.625, 0.75, 0.75, 0.875, 0.625, 0.875, 0.75, 0.75, 0.75, 0.25, 0.625, 0.25, 0.75, 0.125, 0.75, 0.25, 0.625, 0.375, 0.625, 0.25, 0.75, 0.375, 0.625, 0.375, 0.75, 0.25, 0.75, 0.5, 0.875, 0.625, 0.875, 0.625, 1.0, 0.5, 0.875, 0.5, 0.75, 0.625, 0.875, 0.5, 0.75, 0.625, 0.75, 0.625, 0.875, 0.5, 0.625, 0.5, 0.75, 0.375, 0.75, 0.5, 0.625, 0.625, 0.625, 0.5, 0.75, 0.625, 0.625, 0.625, 0.75, 0.5, 0.75, 0.5, 0.375, 0.5, 0.5, 0.375, 0.5, 0.5, 0.375, 0.625, 0.375, 0.5, 0.5, 0.625, 0.375, 0.625, 0.5, 0.5, 0.5, 0.5, 0.125, 0.5, 0.25, 0.375, 0.25, 0.5, 0.125, 0.625, 0.125, 0.5, 0.25, 0.625, 0.125, 0.625, 0.25, 0.5, 0.25, 0.5, 0.375, 0.5, 0.5, 0.375, 0.5, 0.5, 0.375, 0.625, 0.375, 0.5, 0.5, 0.625, 0.375, 0.625, 0.5, 0.5, 0.5, 0.5, 0.625, 0.625, 0.625, 0.625, 0.75, 0.5, 0.625, 0.5, 0.5, 0.625, 0.625, 0.5, 0.5, 0.625, 0.5, 0.625, 0.625, 0.25, 0.625, 0.25, 0.75, 0.125, 0.75, 0.25, 0.625, 0.375, 0.625, 0.25, 0.75, 0.375, 0.625, 0.375, 0.75, 0.25, 0.75, 0.5, 0.125, 0.5, 0.25, 0.375, 0.25, 0.5, 0.125, 0.625, 0.125, 0.5, 0.25, 0.625, 0.125, 0.625, 0.25, 0.5, 0.25, 0.5, 0.875, 0.5, 1.0, 0.375, 1.0, 0.5, 0.875, 0.625, 0.875, 0.5, 1.0, 0.625, 0.875, 0.625, 1.0, 0.5, 1.0, 0.75, 0.625, 0.75, 0.75, 0.625, 0.75, 0.75, 0.625, 0.875, 0.625, 0.75, 0.75, 0.875, 0.625, 0.875, 0.75, 0.75, 0.75, 0.75, 0.5, 0.7188, 0.5312, 0.7188, 0.5, 0.75, 0.5, 0.75, 0.5312, 0.7188, 0.5312, 0.75, 0.625, 0.7188, 0.6562, 0.7188, 0.625, 0.25, 0.5, 0.2188, 0.5312, 0.2188, 0.5, 0.25, 0.5, 0.25, 0.5312, 0.2188, 0.5312, 0.25, 0.625, 0.2188, 0.6562, 0.2188, 0.625, 0.5, 0.75, 0.4688, 0.7812, 0.4688, 0.75, 0.5, 0.75, 0.5, 0.7812, 0.4688, 0.7812, 0.5, 0.875, 0.4688, 0.9062, 0.4688, 0.875, 0.5, 0.5, 0.4688, 0.5312, 0.4688, 0.5, 0.5, 0.5, 0.5, 0.5312, 0.4688, 0.5312, 0.5, 0.625, 0.4688, 0.6562, 0.4688, 0.625, 0.5, 0.25, 0.4688, 0.2812, 0.4688, 0.25, 0.5, 0.25, 0.5, 0.2812, 0.4688, 0.2812, 0.5, 0.375, 0.4688, 0.4062, 0.4688, 0.375, 0.5, 0.0, 0.4688, 0.03125, 0.4688, 0.0, 0.5, 0.0, 0.5, 0.03125, 0.4688, 0.03125, 0.5, 0.125, 0.4688, 0.1562, 0.4688, 0.125, 0.75, 0.5, 0.625, 0.625, 0.625, 0.5, 0.75, 0.5, 0.75, 0.625, 0.625, 0.625, 0.75, 0.625, 0.625, 0.75, 0.625, 0.625, 0.25, 0.5, 0.125, 0.625, 0.125, 0.5, 0.25, 0.5, 0.25, 0.625, 0.125, 0.625, 0.25, 0.625, 0.125, 0.75, 0.125, 0.625, 0.375, 0.875, 0.5, 1.0, 0.375, 1.0, 0.375, 0.875, 0.5, 0.875, 0.5, 1.0, 0.5, 0.875, 0.625, 1.0, 0.5, 1.0, 0.5, 0.5, 0.375, 0.625, 0.375, 0.5, 0.5, 0.5, 0.5, 0.625, 0.375, 0.625, 0.5, 0.625, 0.375, 0.75, 0.375, 0.625, 0.5, 0.25, 0.375, 0.375, 0.375, 0.25, 0.5, 0.25, 0.5, 0.375, 0.375, 0.375, 0.5, 0.375, 0.375, 0.5, 0.375, 0.375, 0.5, 0.0, 0.375, 0.125, 0.375, 0.0, 0.5, 0.0, 0.5, 0.125, 0.375, 0.125, 0.5, 0.125, 0.375, 0.25, 0.375, 0.125, 0.5, 0.25, 0.375, 0.375, 0.375, 0.25, 0.5, 0.25, 0.5, 0.375, 0.375, 0.375, 0.5, 0.375, 0.375, 0.5, 0.375, 0.375, 0.375, 0.625, 0.5, 0.75, 0.375, 0.75, 0.375, 0.625, 0.5, 0.625, 0.5, 0.75, 0.5, 0.625, 0.625, 0.75, 0.5, 0.75, 0.25, 0.5, 0.125, 0.625, 0.125, 0.5, 0.25, 0.5, 0.25, 0.625, 0.125, 0.625, 0.25, 0.625, 0.125, 0.75, 0.125, 0.625, 0.5, 0.0, 0.375, 0.125, 0.375, 0.0, 0.5, 0.0, 0.5, 0.125, 0.375, 0.125, 0.5, 0.125, 0.375, 0.25, 0.375, 0.125, 0.5, 0.75, 0.375, 0.875, 0.375, 0.75, 0.5, 0.75, 0.5, 0.875, 0.375, 0.875, 0.5, 0.875, 0.375, 1.0, 0.375, 0.875, 0.75, 0.5, 0.625, 0.625, 0.625, 0.5, 0.75, 0.5, 0.75, 0.625, 0.625, 0.625, 0.75, 0.625, 0.625, 0.75, 0.625, 0.625, 0.4375, 0.125, 0.4062, 0.1562, 0.4062, 0.125, 0.4375, 0.125, 0.4375, 0.1562, 0.4062, 0.1562, 0.4375, 0.1875, 0.4062, 0.2188, 0.4062, 0.1875, 0.4375, 0.0625, 0.4375, 0.09375, 0.4062, 0.09375, 0.4375, 0.0625, 0.4688, 0.0625, 0.4375, 0.09375, 0.5, 0.0625, 0.5, 0.09375, 0.4688, 0.09375, 0.4375, 0.0, 0.4062, 0.03125, 0.4062, 0.0, 0.4375, 0.0, 0.4375, 0.03125, 0.4062, 0.03125, 0.4375, 0.0625, 0.4062, 0.09375, 0.4062, 0.0625, 0.4375, 0.375, 0.4062, 0.4062, 0.4062, 0.375, 0.4375, 0.375, 0.4375, 0.4062, 0.4062, 0.4062, 0.4375, 0.4375, 0.4062, 0.4688, 0.4062, 0.4375, 0.4375, 0.3125, 0.4375, 0.3438, 0.4062, 0.3438, 0.4375, 0.3125, 0.4688, 0.3125, 0.4375, 0.3438, 0.5, 0.3125, 0.5, 0.3438, 0.4688, 0.3438, 0.4375, 0.25, 0.4062, 0.2812, 0.4062, 0.25, 0.4375, 0.25, 0.4375, 0.2812, 0.4062, 0.2812, 0.4375, 0.3125, 0.4062, 0.3438, 0.4062, 0.3125, 0.4375, 0.625, 0.4062, 0.6562, 0.4062, 0.625, 0.4375, 0.625, 0.4375, 0.6562, 0.4062, 0.6562, 0.4375, 0.6875, 0.4062, 0.7188, 0.4062, 0.6875, 0.4375, 0.5625, 0.4375, 0.5938, 0.4062, 0.5938, 0.4375, 0.5625, 0.4688, 0.5625, 0.4375, 0.5938, 0.5, 0.5625, 0.5, 0.5938, 0.4688, 0.5938, 0.4375, 0.5, 0.4062, 0.5312, 0.4062, 0.5, 0.4375, 0.5, 0.4375, 0.5312, 0.4062, 0.5312, 0.4375, 0.5625, 0.4062, 0.5938, 0.4062, 0.5625, 0.4375, 0.875, 0.4062, 0.9062, 0.4062, 0.875, 0.4375, 0.875, 0.4375, 0.9062, 0.4062, 0.9062, 0.4375, 0.9375, 0.4062, 0.9688, 0.4062, 0.9375, 0.4375, 0.8125, 0.4375, 0.8438, 0.4062, 0.8438, 0.4375, 0.8125, 0.4688, 0.8125, 0.4375, 0.8438, 0.5, 0.8125, 0.5, 0.8438, 0.4688, 0.8438, 0.4375, 0.75, 0.4062, 0.7812, 0.4062, 0.75, 0.4375, 0.75, 0.4375, 0.7812, 0.4062, 0.7812, 0.4375, 0.8125, 0.4062, 0.8438, 0.4062, 0.8125, 0.1875, 0.625, 0.1562, 0.6562, 0.1562, 0.625, 0.1875, 0.625, 0.1875, 0.6562, 0.1562, 0.6562, 0.1875, 0.6875, 0.1562, 0.7188, 0.1562, 0.6875, 0.1875, 0.5625, 0.1875, 0.5938, 0.1562, 0.5938, 0.1875, 0.5625, 0.2188, 0.5625, 0.1875, 0.5938, 0.25, 0.5625, 0.25, 0.5938, 0.2188, 0.5938, 0.1875, 0.5, 0.1562, 0.5312, 0.1562, 0.5, 0.1875, 0.5, 0.1875, 0.5312, 0.1562, 0.5312, 0.1875, 0.5625, 0.1562, 0.5938, 0.1562, 0.5625, 0.6875, 0.625, 0.6562, 0.6562, 0.6562, 0.625, 0.6875, 0.625, 0.6875, 0.6562, 0.6562, 0.6562, 0.6875, 0.6875, 0.6562, 0.7188, 0.6562, 0.6875, 0.6875, 0.5625, 0.6875, 0.5938, 0.6562, 0.5938, 0.6875, 0.5625, 0.7188, 0.5625, 0.6875, 0.5938, 0.75, 0.5625, 0.75, 0.5938, 0.7188, 0.5938, 0.6875, 0.5, 0.6562, 0.5312, 0.6562, 0.5, 0.6875, 0.5, 0.6875, 0.5312, 0.6562, 0.5312, 0.6875, 0.5625, 0.6562, 0.5938, 0.6562, 0.5625, 0.5625, 0.1875, 0.5625, 0.2188, 0.5312, 0.2188, 0.5625, 0.1875, 0.5938, 0.1875, 0.5625, 0.2188, 0.625, 0.1875, 0.625, 0.2188, 0.5938, 0.2188, 0.5, 0.1875, 0.5312, 0.1875, 0.5, 0.2188, 0.5, 0.1875, 0.5312, 0.1562, 0.5312, 0.1875, 0.5625, 0.125, 0.5938, 0.125, 0.5625, 0.1562, 0.4375, 0.1875, 0.4375, 0.2188, 0.4062, 0.2188, 0.4375, 0.1875, 0.4688, 0.1875, 0.4375, 0.2188, 0.5, 0.1875, 0.5, 0.2188, 0.4688, 0.2188, 0.5625, 0.4375, 0.5625, 0.4688, 0.5312, 0.4688, 0.5625, 0.4375, 0.5938, 0.4375, 0.5625, 0.4688, 0.625, 0.4375, 0.625, 0.4688, 0.5938, 0.4688, 0.5, 0.4375, 0.5312, 0.4375, 0.5, 0.4688, 0.5, 0.4375, 0.5312, 0.4062, 0.5312, 0.4375, 0.5625, 0.375, 0.5938, 0.375, 0.5625, 0.4062, 0.4375, 0.4375, 0.4375, 0.4688, 0.4062, 0.4688, 0.4375, 0.4375, 0.4688, 0.4375, 0.4375, 0.4688, 0.5, 0.4375, 0.5, 0.4688, 0.4688, 0.4688, 0.5625, 0.6875, 0.5625, 0.7188, 0.5312, 0.7188, 0.5625, 0.6875, 0.5938, 0.6875, 0.5625, 0.7188, 0.625, 0.6875, 0.625, 0.7188, 0.5938, 0.7188, 0.5, 0.6875, 0.5312, 0.6875, 0.5, 0.7188, 0.5, 0.6875, 0.5312, 0.6562, 0.5312, 0.6875, 0.5625, 0.625, 0.5938, 0.625, 0.5625, 0.6562, 0.4375, 0.6875, 0.4375, 0.7188, 0.4062, 0.7188, 0.4375, 0.6875, 0.4688, 0.6875, 0.4375, 0.7188, 0.5, 0.6875, 0.5, 0.7188, 0.4688, 0.7188, 0.5625, 0.9375, 0.5625, 0.9688, 0.5312, 0.9688, 0.5625, 0.9375, 0.5938, 0.9375, 0.5625, 0.9688, 0.625, 0.9375, 0.625, 0.9688, 0.5938, 0.9688, 0.5, 0.9375, 0.5312, 0.9375, 0.5, 0.9688, 0.5, 0.9375, 0.5312, 0.9062, 0.5312, 0.9375, 0.5625, 0.875, 0.5938, 0.875, 0.5625, 0.9062, 0.4375, 0.9375, 0.4375, 0.9688, 0.4062, 0.9688, 0.4375, 0.9375, 0.4688, 0.9375, 0.4375, 0.9688, 0.5, 0.9375, 0.5, 0.9688, 0.4688, 0.9688, 0.3125, 0.6875, 0.3125, 0.7188, 0.2812, 0.7188, 0.3125, 0.6875, 0.3438, 0.6875, 0.3125, 0.7188, 0.375, 0.6875, 0.375, 0.7188, 0.3438, 0.7188, 0.25, 0.6875, 0.2812, 0.6875, 0.25, 0.7188, 0.25, 0.6875, 0.2812, 0.6562, 0.2812, 0.6875, 0.3125, 0.625, 0.3438, 0.625, 0.3125, 0.6562, 0.1875, 0.6875, 0.1875, 0.7188, 0.1562, 0.7188, 0.1875, 0.6875, 0.2188, 0.6875, 0.1875, 0.7188, 0.25, 0.6875, 0.25, 0.7188, 0.2188, 0.7188, 0.8125, 0.6875, 0.8125, 0.7188, 0.7812, 0.7188, 0.8125, 0.6875, 0.8438, 0.6875, 0.8125, 0.7188, 0.875, 0.6875, 0.875, 0.7188, 0.8438, 0.7188, 0.75, 0.6875, 0.7812, 0.6875, 0.75, 0.7188, 0.75, 0.6875, 0.7812, 0.6562, 0.7812, 0.6875, 0.8125, 0.625, 0.8438, 0.625, 0.8125, 0.6562, 0.6875, 0.6875, 0.6875, 0.7188, 0.6562, 0.7188, 0.6875, 0.6875, 0.7188, 0.6875, 0.6875, 0.7188, 0.75, 0.6875, 0.75, 0.7188, 0.7188, 0.7188, 0.8125, 0.5625, 0.8125, 0.5938, 0.7812, 0.5938, 0.8125, 0.5625, 0.8438, 0.5625, 0.8125, 0.5938, 0.875, 0.5625, 0.875, 0.5938, 0.8438, 0.5938, 0.3125, 0.5625, 0.3125, 0.5938, 0.2812, 0.5938, 0.3125, 0.5625, 0.3438, 0.5625, 0.3125, 0.5938, 0.375, 0.5625, 0.375, 0.5938, 0.3438, 0.5938, 0.5625, 0.8125, 0.5625, 0.8438, 0.5312, 0.8438, 0.5625, 0.8125, 0.5938, 0.8125, 0.5625, 0.8438, 0.625, 0.8125, 0.625, 0.8438, 0.5938, 0.8438, 0.5625, 0.5625, 0.5625, 0.5938, 0.5312, 0.5938, 0.5625, 0.5625, 0.5938, 0.5625, 0.5625, 0.5938, 0.625, 0.5625, 0.625, 0.5938, 0.5938, 0.5938, 0.5625, 0.3125, 0.5625, 0.3438, 0.5312, 0.3438, 0.5625, 0.3125, 0.5938, 0.3125, 0.5625, 0.3438, 0.625, 0.3125, 0.625, 0.3438, 0.5938, 0.3438, 0.5625, 0.0625, 0.5625, 0.09375, 0.5312, 0.09375, 0.5625, 0.0625, 0.5938, 0.0625, 0.5625, 0.09375, 0.625, 0.0625, 0.625, 0.09375, 0.5938, 0.09375, 0.8125, 0.5, 0.7812, 0.5312, 0.7812, 0.5, 0.8125, 0.5, 0.8125, 0.5312, 0.7812, 0.5312, 0.8125, 0.5625, 0.7812, 0.5938, 0.7812, 0.5625, 0.3125, 0.5, 0.2812, 0.5312, 0.2812, 0.5, 0.3125, 0.5, 0.3125, 0.5312, 0.2812, 0.5312, 0.3125, 0.5625, 0.2812, 0.5938, 0.2812, 0.5625, 0.5625, 0.75, 0.5312, 0.7812, 0.5312, 0.75, 0.5625, 0.75, 0.5625, 0.7812, 0.5312, 0.7812, 0.5625, 0.8125, 0.5312, 0.8438, 0.5312, 0.8125, 0.5625, 0.5, 0.5312, 0.5312, 0.5312, 0.5, 0.5625, 0.5, 0.5625, 0.5312, 0.5312, 0.5312, 0.5625, 0.5625, 0.5312, 0.5938, 0.5312, 0.5625, 0.5625, 0.25, 0.5312, 0.2812, 0.5312, 0.25, 0.5625, 0.25, 0.5625, 0.2812, 0.5312, 0.2812, 0.5625, 0.3125, 0.5312, 0.3438, 0.5312, 0.3125, 0.5625, 0.0, 0.5312, 0.03125, 0.5312, 0.0, 0.5625, 0.0, 0.5625, 0.03125, 0.5312, 0.03125, 0.5625, 0.0625, 0.5312, 0.09375, 0.5312, 0.0625, 0.5312, 0.0625, 0.5, 0.09375, 0.5, 0.0625, 0.5312, 0.0625, 0.5312, 0.09375, 0.5, 0.09375, 0.5312, 0.09375, 0.5, 0.125, 0.5, 0.09375, 0.5312, 0.03125, 0.5312, 0.0625, 0.5, 0.0625, 0.5312, 0.03125, 0.5625, 0.03125, 0.5312, 0.0625, 0.5625, 0.03125, 0.5625, 0.0625, 0.5312, 0.0625, 0.5312, 0.0, 0.5, 0.03125, 0.5, 0.0, 0.5312, 0.0, 0.5312, 0.03125, 0.5, 0.03125, 0.5312, 0.03125, 0.5, 0.0625, 0.5, 0.03125, 0.5312, 0.3125, 0.5, 0.3438, 0.5, 0.3125, 0.5312, 0.3125, 0.5312, 0.3438, 0.5, 0.3438, 0.5312, 0.3438, 0.5, 0.375, 0.5, 0.3438, 0.5312, 0.2812, 0.5312, 0.3125, 0.5, 0.3125, 0.5312, 0.2812, 0.5625, 0.2812, 0.5312, 0.3125, 0.5625, 0.2812, 0.5625, 0.3125, 0.5312, 0.3125, 0.5312, 0.25, 0.5, 0.2812, 0.5, 0.25, 0.5312, 0.25, 0.5312, 0.2812, 0.5, 0.2812, 0.5312, 0.2812, 0.5, 0.3125, 0.5, 0.2812, 0.5312, 0.5625, 0.5, 0.5938, 0.5, 0.5625, 0.5312, 0.5625, 0.5312, 0.5938, 0.5, 0.5938, 0.5312, 0.5938, 0.5, 0.625, 0.5, 0.5938, 0.5312, 0.5312, 0.5312, 0.5625, 0.5, 0.5625, 0.5312, 0.5312, 0.5625, 0.5312, 0.5312, 0.5625, 0.5625, 0.5312, 0.5625, 0.5625, 0.5312, 0.5625, 0.5312, 0.5, 0.5, 0.5312, 0.5, 0.5, 0.5312, 0.5, 0.5312, 0.5312, 0.5, 0.5312, 0.5312, 0.5312, 0.5, 0.5625, 0.5, 0.5312, 0.5312, 0.8125, 0.5, 0.8438, 0.5, 0.8125, 0.5312, 0.8125, 0.5312, 0.8438, 0.5, 0.8438, 0.5312, 0.8438, 0.5, 0.875, 0.5, 0.8438, 0.5312, 0.7812, 0.5312, 0.8125, 0.5, 0.8125, 0.5312, 0.7812, 0.5625, 0.7812, 0.5312, 0.8125, 0.5625, 0.7812, 0.5625, 0.8125, 0.5312, 0.8125, 0.5312, 0.75, 0.5, 0.7812, 0.5, 0.75, 0.5312, 0.75, 0.5312, 0.7812, 0.5, 0.7812, 0.5312, 0.7812, 0.5, 0.8125, 0.5, 0.7812, 0.2812, 0.5625, 0.25, 0.5938, 0.25, 0.5625, 0.2812, 0.5625, 0.2812, 0.5938, 0.25, 0.5938, 0.2812, 0.5938, 0.25, 0.625, 0.25, 0.5938, 0.2812, 0.5312, 0.2812, 0.5625, 0.25, 0.5625, 0.2812, 0.5312, 0.3125, 0.5312, 0.2812, 0.5625, 0.3125, 0.5312, 0.3125, 0.5625, 0.2812, 0.5625, 0.2812, 0.5, 0.25, 0.5312, 0.25, 0.5, 0.2812, 0.5, 0.2812, 0.5312, 0.25, 0.5312, 0.2812, 0.5312, 0.25, 0.5625, 0.25, 0.5312, 0.7812, 0.5625, 0.75, 0.5938, 0.75, 0.5625, 0.7812, 0.5625, 0.7812, 0.5938, 0.75, 0.5938, 0.7812, 0.5938, 0.75, 0.625, 0.75, 0.5938, 0.7812, 0.5312, 0.7812, 0.5625, 0.75, 0.5625, 0.7812, 0.5312, 0.8125, 0.5312, 0.7812, 0.5625, 0.8125, 0.5312, 0.8125, 0.5625, 0.7812, 0.5625, 0.7812, 0.5, 0.75, 0.5312, 0.75, 0.5, 0.7812, 0.5, 0.7812, 0.5312, 0.75, 0.5312, 0.7812, 0.5312, 0.75, 0.5625, 0.75, 0.5312, 0.5938, 0.09375, 0.5938, 0.125, 0.5625, 0.125, 0.5938, 0.09375, 0.625, 0.09375, 0.5938, 0.125, 0.625, 0.09375, 0.625, 0.125, 0.5938, 0.125, 0.5625, 0.09375, 0.5938, 0.09375, 0.5625, 0.125, 0.5625, 0.09375, 0.5938, 0.0625, 0.5938, 0.09375, 0.5938, 0.0625, 0.625, 0.0625, 0.5938, 0.09375, 0.5312, 0.09375, 0.5312, 0.125, 0.5, 0.125, 0.5312, 0.09375, 0.5625, 0.09375, 0.5312, 0.125, 0.5625, 0.09375, 0.5625, 0.125, 0.5312, 0.125, 0.5938, 0.3438, 0.5938, 0.375, 0.5625, 0.375, 0.5938, 0.3438, 0.625, 0.3438, 0.5938, 0.375, 0.625, 0.3438, 0.625, 0.375, 0.5938, 0.375, 0.5625, 0.3438, 0.5938, 0.3438, 0.5625, 0.375, 0.5625, 0.3438, 0.5938, 0.3125, 0.5938, 0.3438, 0.5938, 0.3125, 0.625, 0.3125, 0.5938, 0.3438, 0.5312, 0.3438, 0.5312, 0.375, 0.5, 0.375, 0.5312, 0.3438, 0.5625, 0.3438, 0.5312, 0.375, 0.5625, 0.3438, 0.5625, 0.375, 0.5312, 0.375, 0.5938, 0.5938, 0.5938, 0.625, 0.5625, 0.625, 0.5938, 0.5938, 0.625, 0.5938, 0.5938, 0.625, 0.625, 0.5938, 0.625, 0.625, 0.5938, 0.625, 0.5625, 0.5938, 0.5938, 0.5938, 0.5625, 0.625, 0.5625, 0.5938, 0.5938, 0.5625, 0.5938, 0.5938, 0.5938, 0.5625, 0.625, 0.5625, 0.5938, 0.5938, 0.5312, 0.5938, 0.5312, 0.625, 0.5, 0.625, 0.5312, 0.5938, 0.5625, 0.5938, 0.5312, 0.625, 0.5625, 0.5938, 0.5625, 0.625, 0.5312, 0.625, 0.5938, 0.8438, 0.5938, 0.875, 0.5625, 0.875, 0.5938, 0.8438, 0.625, 0.8438, 0.5938, 0.875, 0.625, 0.8438, 0.625, 0.875, 0.5938, 0.875, 0.5625, 0.8438, 0.5938, 0.8438, 0.5625, 0.875, 0.5625, 0.8438, 0.5938, 0.8125, 0.5938, 0.8438, 0.5938, 0.8125, 0.625, 0.8125, 0.5938, 0.8438, 0.5312, 0.8438, 0.5312, 0.875, 0.5, 0.875, 0.5312, 0.8438, 0.5625, 0.8438, 0.5312, 0.875, 0.5625, 0.8438, 0.5625, 0.875, 0.5312, 0.875, 0.3438, 0.5938, 0.3438, 0.625, 0.3125, 0.625, 0.3438, 0.5938, 0.375, 0.5938, 0.3438, 0.625, 0.375, 0.5938, 0.375, 0.625, 0.3438, 0.625, 0.3125, 0.5938, 0.3438, 0.5938, 0.3125, 0.625, 0.3125, 0.5938, 0.3438, 0.5625, 0.3438, 0.5938, 0.3438, 0.5625, 0.375, 0.5625, 0.3438, 0.5938, 0.2812, 0.5938, 0.2812, 0.625, 0.25, 0.625, 0.2812, 0.5938, 0.3125, 0.5938, 0.2812, 0.625, 0.3125, 0.5938, 0.3125, 0.625, 0.2812, 0.625, 0.8438, 0.5938, 0.8438, 0.625, 0.8125, 0.625, 0.8438, 0.5938, 0.875, 0.5938, 0.8438, 0.625, 0.875, 0.5938, 0.875, 0.625, 0.8438, 0.625, 0.8125, 0.5938, 0.8438, 0.5938, 0.8125, 0.625, 0.8125, 0.5938, 0.8438, 0.5625, 0.8438, 0.5938, 0.8438, 0.5625, 0.875, 0.5625, 0.8438, 0.5938, 0.7812, 0.5938, 0.7812, 0.625, 0.75, 0.625, 0.7812, 0.5938, 0.8125, 0.5938, 0.7812, 0.625, 0.8125, 0.5938, 0.8125, 0.625, 0.7812, 0.625, 0.7188, 0.7188, 0.7188, 0.75, 0.6875, 0.75, 0.7188, 0.7188, 0.75, 0.7188, 0.7188, 0.75, 0.75, 0.7188, 0.75, 0.75, 0.7188, 0.75, 0.6875, 0.7188, 0.7188, 0.7188, 0.6875, 0.75, 0.6875, 0.7188, 0.7188, 0.6875, 0.7188, 0.7188, 0.7188, 0.6875, 0.75, 0.6875, 0.7188, 0.7188, 0.6562, 0.7188, 0.6562, 0.75, 0.625, 0.75, 0.6562, 0.7188, 0.6875, 0.7188, 0.6562, 0.75, 0.6875, 0.7188, 0.6875, 0.75, 0.6562, 0.75, 0.8125, 0.6562, 0.8438, 0.6562, 0.8125, 0.6875, 0.8125, 0.6562, 0.8438, 0.625, 0.8438, 0.6562, 0.8438, 0.625, 0.875, 0.625, 0.8438, 0.6562, 0.7812, 0.6875, 0.8125, 0.6562, 0.8125, 0.6875, 0.7812, 0.6875, 0.7812, 0.6562, 0.8125, 0.6562, 0.7812, 0.6562, 0.8125, 0.625, 0.8125, 0.6562, 0.75, 0.7188, 0.7812, 0.7188, 0.75, 0.75, 0.75, 0.7188, 0.7812, 0.6875, 0.7812, 0.7188, 0.7812, 0.6875, 0.8125, 0.6875, 0.7812, 0.7188, 0.8438, 0.7188, 0.8438, 0.75, 0.8125, 0.75, 0.8438, 0.7188, 0.875, 0.7188, 0.8438, 0.75, 0.875, 0.7188, 0.875, 0.75, 0.8438, 0.75, 0.8125, 0.7188, 0.8438, 0.7188, 0.8125, 0.75, 0.8125, 0.7188, 0.8438, 0.6875, 0.8438, 0.7188, 0.8438, 0.6875, 0.875, 0.6875, 0.8438, 0.7188, 0.7812, 0.7188, 0.7812, 0.75, 0.75, 0.75, 0.7812, 0.7188, 0.8125, 0.7188, 0.7812, 0.75, 0.8125, 0.7188, 0.8125, 0.75, 0.7812, 0.75, 0.2188, 0.7188, 0.2188, 0.75, 0.1875, 0.75, 0.2188, 0.7188, 0.25, 0.7188, 0.2188, 0.75, 0.25, 0.7188, 0.25, 0.75, 0.2188, 0.75, 0.1875, 0.7188, 0.2188, 0.7188, 0.1875, 0.75, 0.1875, 0.7188, 0.2188, 0.6875, 0.2188, 0.7188, 0.2188, 0.6875, 0.25, 0.6875, 0.2188, 0.7188, 0.1562, 0.7188, 0.1562, 0.75, 0.125, 0.75, 0.1562, 0.7188, 0.1875, 0.7188, 0.1562, 0.75, 0.1875, 0.7188, 0.1875, 0.75, 0.1562, 0.75, 0.3125, 0.6562, 0.3438, 0.6562, 0.3125, 0.6875, 0.3125, 0.6562, 0.3438, 0.625, 0.3438, 0.6562, 0.3438, 0.625, 0.375, 0.625, 0.3438, 0.6562, 0.2812, 0.6875, 0.3125, 0.6562, 0.3125, 0.6875, 0.2812, 0.6875, 0.2812, 0.6562, 0.3125, 0.6562, 0.2812, 0.6562, 0.3125, 0.625, 0.3125, 0.6562, 0.25, 0.7188, 0.2812, 0.7188, 0.25, 0.75, 0.25, 0.7188, 0.2812, 0.6875, 0.2812, 0.7188, 0.2812, 0.6875, 0.3125, 0.6875, 0.2812, 0.7188, 0.3438, 0.7188, 0.3438, 0.75, 0.3125, 0.75, 0.3438, 0.7188, 0.375, 0.7188, 0.3438, 0.75, 0.375, 0.7188, 0.375, 0.75, 0.3438, 0.75, 0.3125, 0.7188, 0.3438, 0.7188, 0.3125, 0.75, 0.3125, 0.7188, 0.3438, 0.6875, 0.3438, 0.7188, 0.3438, 0.6875, 0.375, 0.6875, 0.3438, 0.7188, 0.2812, 0.7188, 0.2812, 0.75, 0.25, 0.75, 0.2812, 0.7188, 0.3125, 0.7188, 0.2812, 0.75, 0.3125, 0.7188, 0.3125, 0.75, 0.2812, 0.75, 0.4688, 0.9688, 0.4688, 1.0, 0.4375, 1.0, 0.4688, 0.9688, 0.5, 0.9688, 0.4688, 1.0, 0.5, 0.9688, 0.5, 1.0, 0.4688, 1.0, 0.4375, 0.9688, 0.4688, 0.9688, 0.4375, 1.0, 0.4375, 0.9688, 0.4688, 0.9375, 0.4688, 0.9688, 0.4688, 0.9375, 0.5, 0.9375, 0.4688, 0.9688, 0.4062, 0.9688, 0.4062, 1.0, 0.375, 1.0, 0.4062, 0.9688, 0.4375, 0.9688, 0.4062, 1.0, 0.4375, 0.9688, 0.4375, 1.0, 0.4062, 1.0, 0.5625, 0.9062, 0.5938, 0.9062, 0.5625, 0.9375, 0.5625, 0.9062, 0.5938, 0.875, 0.5938, 0.9062, 0.5938, 0.875, 0.625, 0.875, 0.5938, 0.9062, 0.5312, 0.9375, 0.5625, 0.9062, 0.5625, 0.9375, 0.5312, 0.9375, 0.5312, 0.9062, 0.5625, 0.9062, 0.5312, 0.9062, 0.5625, 0.875, 0.5625, 0.9062, 0.5, 0.9688, 0.5312, 0.9688, 0.5, 1.0, 0.5, 0.9688, 0.5312, 0.9375, 0.5312, 0.9688, 0.5312, 0.9375, 0.5625, 0.9375, 0.5312, 0.9688, 0.5938, 0.9688, 0.5938, 1.0, 0.5625, 1.0, 0.5938, 0.9688, 0.625, 0.9688, 0.5938, 1.0, 0.625, 0.9688, 0.625, 1.0, 0.5938, 1.0, 0.5625, 0.9688, 0.5938, 0.9688, 0.5625, 1.0, 0.5625, 0.9688, 0.5938, 0.9375, 0.5938, 0.9688, 0.5938, 0.9375, 0.625, 0.9375, 0.5938, 0.9688, 0.5312, 0.9688, 0.5312, 1.0, 0.5, 1.0, 0.5312, 0.9688, 0.5625, 0.9688, 0.5312, 1.0, 0.5625, 0.9688, 0.5625, 1.0, 0.5312, 1.0, 0.4688, 0.7188, 0.4688, 0.75, 0.4375, 0.75, 0.4688, 0.7188, 0.5, 0.7188, 0.4688, 0.75, 0.5, 0.7188, 0.5, 0.75, 0.4688, 0.75, 0.4375, 0.7188, 0.4688, 0.7188, 0.4375, 0.75, 0.4375, 0.7188, 0.4688, 0.6875, 0.4688, 0.7188, 0.4688, 0.6875, 0.5, 0.6875, 0.4688, 0.7188, 0.4062, 0.7188, 0.4062, 0.75, 0.375, 0.75, 0.4062, 0.7188, 0.4375, 0.7188, 0.4062, 0.75, 0.4375, 0.7188, 0.4375, 0.75, 0.4062, 0.75, 0.5625, 0.6562, 0.5938, 0.6562, 0.5625, 0.6875, 0.5625, 0.6562, 0.5938, 0.625, 0.5938, 0.6562, 0.5938, 0.625, 0.625, 0.625, 0.5938, 0.6562, 0.5312, 0.6875, 0.5625, 0.6562, 0.5625, 0.6875, 0.5312, 0.6875, 0.5312, 0.6562, 0.5625, 0.6562, 0.5312, 0.6562, 0.5625, 0.625, 0.5625, 0.6562, 0.5, 0.7188, 0.5312, 0.7188, 0.5, 0.75, 0.5, 0.7188, 0.5312, 0.6875, 0.5312, 0.7188, 0.5312, 0.6875, 0.5625, 0.6875, 0.5312, 0.7188, 0.5938, 0.7188, 0.5938, 0.75, 0.5625, 0.75, 0.5938, 0.7188, 0.625, 0.7188, 0.5938, 0.75, 0.625, 0.7188, 0.625, 0.75, 0.5938, 0.75, 0.5625, 0.7188, 0.5938, 0.7188, 0.5625, 0.75, 0.5625, 0.7188, 0.5938, 0.6875, 0.5938, 0.7188, 0.5938, 0.6875, 0.625, 0.6875, 0.5938, 0.7188, 0.5312, 0.7188, 0.5312, 0.75, 0.5, 0.75, 0.5312, 0.7188, 0.5625, 0.7188, 0.5312, 0.75, 0.5625, 0.7188, 0.5625, 0.75, 0.5312, 0.75, 0.4688, 0.4688, 0.4688, 0.5, 0.4375, 0.5, 0.4688, 0.4688, 0.5, 0.4688, 0.4688, 0.5, 0.5, 0.4688, 0.5, 0.5, 0.4688, 0.5, 0.4375, 0.4688, 0.4688, 0.4688, 0.4375, 0.5, 0.4375, 0.4688, 0.4688, 0.4375, 0.4688, 0.4688, 0.4688, 0.4375, 0.5, 0.4375, 0.4688, 0.4688, 0.4062, 0.4688, 0.4062, 0.5, 0.375, 0.5, 0.4062, 0.4688, 0.4375, 0.4688, 0.4062, 0.5, 0.4375, 0.4688, 0.4375, 0.5, 0.4062, 0.5, 0.5625, 0.4062, 0.5938, 0.4062, 0.5625, 0.4375, 0.5625, 0.4062, 0.5938, 0.375, 0.5938, 0.4062, 0.5938, 0.375, 0.625, 0.375, 0.5938, 0.4062, 0.5312, 0.4375, 0.5625, 0.4062, 0.5625, 0.4375, 0.5312, 0.4375, 0.5312, 0.4062, 0.5625, 0.4062, 0.5312, 0.4062, 0.5625, 0.375, 0.5625, 0.4062, 0.5, 0.4688, 0.5312, 0.4688, 0.5, 0.5, 0.5, 0.4688, 0.5312, 0.4375, 0.5312, 0.4688, 0.5312, 0.4375, 0.5625, 0.4375, 0.5312, 0.4688, 0.5938, 0.4688, 0.5938, 0.5, 0.5625, 0.5, 0.5938, 0.4688, 0.625, 0.4688, 0.5938, 0.5, 0.625, 0.4688, 0.625, 0.5, 0.5938, 0.5, 0.5625, 0.4688, 0.5938, 0.4688, 0.5625, 0.5, 0.5625, 0.4688, 0.5938, 0.4375, 0.5938, 0.4688, 0.5938, 0.4375, 0.625, 0.4375, 0.5938, 0.4688, 0.5312, 0.4688, 0.5312, 0.5, 0.5, 0.5, 0.5312, 0.4688, 0.5625, 0.4688, 0.5312, 0.5, 0.5625, 0.4688, 0.5625, 0.5, 0.5312, 0.5, 0.4688, 0.2188, 0.4688, 0.25, 0.4375, 0.25, 0.4688, 0.2188, 0.5, 0.2188, 0.4688, 0.25, 0.5, 0.2188, 0.5, 0.25, 0.4688, 0.25, 0.4375, 0.2188, 0.4688, 0.2188, 0.4375, 0.25, 0.4375, 0.2188, 0.4688, 0.1875, 0.4688, 0.2188, 0.4688, 0.1875, 0.5, 0.1875, 0.4688, 0.2188, 0.4062, 0.2188, 0.4062, 0.25, 0.375, 0.25, 0.4062, 0.2188, 0.4375, 0.2188, 0.4062, 0.25, 0.4375, 0.2188, 0.4375, 0.25, 0.4062, 0.25, 0.5625, 0.1562, 0.5938, 0.1562, 0.5625, 0.1875, 0.5625, 0.1562, 0.5938, 0.125, 0.5938, 0.1562, 0.5938, 0.125, 0.625, 0.125, 0.5938, 0.1562, 0.5312, 0.1875, 0.5625, 0.1562, 0.5625, 0.1875, 0.5312, 0.1875, 0.5312, 0.1562, 0.5625, 0.1562, 0.5312, 0.1562, 0.5625, 0.125, 0.5625, 0.1562, 0.5, 0.2188, 0.5312, 0.2188, 0.5, 0.25, 0.5, 0.2188, 0.5312, 0.1875, 0.5312, 0.2188, 0.5312, 0.1875, 0.5625, 0.1875, 0.5312, 0.2188, 0.5938, 0.2188, 0.5938, 0.25, 0.5625, 0.25, 0.5938, 0.2188, 0.625, 0.2188, 0.5938, 0.25, 0.625, 0.2188, 0.625, 0.25, 0.5938, 0.25, 0.5625, 0.2188, 0.5938, 0.2188, 0.5625, 0.25, 0.5625, 0.2188, 0.5938, 0.1875, 0.5938, 0.2188, 0.5938, 0.1875, 0.625, 0.1875, 0.5938, 0.2188, 0.5312, 0.2188, 0.5312, 0.25, 0.5, 0.25, 0.5312, 0.2188, 0.5625, 0.2188, 0.5312, 0.25, 0.5625, 0.2188, 0.5625, 0.25, 0.5312, 0.25, 0.6562, 0.5625, 0.625, 0.5938, 0.625, 0.5625, 0.6562, 0.5625, 0.6562, 0.5938, 0.625, 0.5938, 0.6562, 0.5938, 0.625, 0.625, 0.625, 0.5938, 0.6562, 0.5312, 0.6562, 0.5625, 0.625, 0.5625, 0.6562, 0.5312, 0.6875, 0.5312, 0.6562, 0.5625, 0.6875, 0.5312, 0.6875, 0.5625, 0.6562, 0.5625, 0.6562, 0.5, 0.625, 0.5312, 0.625, 0.5, 0.6562, 0.5, 0.6562, 0.5312, 0.625, 0.5312, 0.6562, 0.5312, 0.625, 0.5625, 0.625, 0.5312, 0.7188, 0.5938, 0.7188, 0.625, 0.6875, 0.625, 0.7188, 0.5938, 0.75, 0.5938, 0.7188, 0.625, 0.75, 0.5938, 0.75, 0.625, 0.7188, 0.625, 0.6875, 0.5938, 0.7188, 0.5938, 0.6875, 0.625, 0.6875, 0.5938, 0.7188, 0.5625, 0.7188, 0.5938, 0.7188, 0.5625, 0.75, 0.5625, 0.7188, 0.5938, 0.6562, 0.5938, 0.6562, 0.625, 0.625, 0.625, 0.6562, 0.5938, 0.6875, 0.5938, 0.6562, 0.625, 0.6875, 0.5938, 0.6875, 0.625, 0.6562, 0.625, 0.6562, 0.6875, 0.625, 0.7188, 0.625, 0.6875, 0.6562, 0.6875, 0.6562, 0.7188, 0.625, 0.7188, 0.6562, 0.7188, 0.625, 0.75, 0.625, 0.7188, 0.6562, 0.6562, 0.6562, 0.6875, 0.625, 0.6875, 0.6562, 0.6562, 0.6875, 0.6562, 0.6562, 0.6875, 0.6875, 0.6562, 0.6875, 0.6875, 0.6562, 0.6875, 0.6562, 0.625, 0.625, 0.6562, 0.625, 0.625, 0.6562, 0.625, 0.6562, 0.6562, 0.625, 0.6562, 0.6562, 0.6562, 0.625, 0.6875, 0.625, 0.6562, 0.1562, 0.5625, 0.125, 0.5938, 0.125, 0.5625, 0.1562, 0.5625, 0.1562, 0.5938, 0.125, 0.5938, 0.1562, 0.5938, 0.125, 0.625, 0.125, 0.5938, 0.1562, 0.5312, 0.1562, 0.5625, 0.125, 0.5625, 0.1562, 0.5312, 0.1875, 0.5312, 0.1562, 0.5625, 0.1875, 0.5312, 0.1875, 0.5625, 0.1562, 0.5625, 0.1562, 0.5, 0.125, 0.5312, 0.125, 0.5, 0.1562, 0.5, 0.1562, 0.5312, 0.125, 0.5312, 0.1562, 0.5312, 0.125, 0.5625, 0.125, 0.5312, 0.2188, 0.5938, 0.2188, 0.625, 0.1875, 0.625, 0.2188, 0.5938, 0.25, 0.5938, 0.2188, 0.625, 0.25, 0.5938, 0.25, 0.625, 0.2188, 0.625, 0.1875, 0.5938, 0.2188, 0.5938, 0.1875, 0.625, 0.1875, 0.5938, 0.2188, 0.5625, 0.2188, 0.5938, 0.2188, 0.5625, 0.25, 0.5625, 0.2188, 0.5938, 0.1562, 0.5938, 0.1562, 0.625, 0.125, 0.625, 0.1562, 0.5938, 0.1875, 0.5938, 0.1562, 0.625, 0.1875, 0.5938, 0.1875, 0.625, 0.1562, 0.625, 0.1562, 0.6875, 0.125, 0.7188, 0.125, 0.6875, 0.1562, 0.6875, 0.1562, 0.7188, 0.125, 0.7188, 0.1562, 0.7188, 0.125, 0.75, 0.125, 0.7188, 0.1562, 0.6562, 0.1562, 0.6875, 0.125, 0.6875, 0.1562, 0.6562, 0.1875, 0.6562, 0.1562, 0.6875, 0.1875, 0.6562, 0.1875, 0.6875, 0.1562, 0.6875, 0.1562, 0.625, 0.125, 0.6562, 0.125, 0.625, 0.1562, 0.625, 0.1562, 0.6562, 0.125, 0.6562, 0.1562, 0.6562, 0.125, 0.6875, 0.125, 0.6562, 0.4062, 0.8125, 0.375, 0.8438, 0.375, 0.8125, 0.4062, 0.8125, 0.4062, 0.8438, 0.375, 0.8438, 0.4062, 0.8438, 0.375, 0.875, 0.375, 0.8438, 0.4062, 0.7812, 0.4062, 0.8125, 0.375, 0.8125, 0.4062, 0.7812, 0.4375, 0.7812, 0.4062, 0.8125, 0.4375, 0.7812, 0.4375, 0.8125, 0.4062, 0.8125, 0.4062, 0.75, 0.375, 0.7812, 0.375, 0.75, 0.4062, 0.75, 0.4062, 0.7812, 0.375, 0.7812, 0.4062, 0.7812, 0.375, 0.8125, 0.375, 0.7812, 0.4688, 0.8438, 0.4688, 0.875, 0.4375, 0.875, 0.4688, 0.8438, 0.5, 0.8438, 0.4688, 0.875, 0.5, 0.8438, 0.5, 0.875, 0.4688, 0.875, 0.4375, 0.8438, 0.4688, 0.8438, 0.4375, 0.875, 0.4375, 0.8438, 0.4688, 0.8125, 0.4688, 0.8438, 0.4688, 0.8125, 0.5, 0.8125, 0.4688, 0.8438, 0.4062, 0.8438, 0.4062, 0.875, 0.375, 0.875, 0.4062, 0.8438, 0.4375, 0.8438, 0.4062, 0.875, 0.4375, 0.8438, 0.4375, 0.875, 0.4062, 0.875, 0.4062, 0.9375, 0.375, 0.9688, 0.375, 0.9375, 0.4062, 0.9375, 0.4062, 0.9688, 0.375, 0.9688, 0.4062, 0.9688, 0.375, 1.0, 0.375, 0.9688, 0.4062, 0.9062, 0.4062, 0.9375, 0.375, 0.9375, 0.4062, 0.9062, 0.4375, 0.9062, 0.4062, 0.9375, 0.4375, 0.9062, 0.4375, 0.9375, 0.4062, 0.9375, 0.4062, 0.875, 0.375, 0.9062, 0.375, 0.875, 0.4062, 0.875, 0.4062, 0.9062, 0.375, 0.9062, 0.4062, 0.9062, 0.375, 0.9375, 0.375, 0.9062, 0.4062, 0.5625, 0.375, 0.5938, 0.375, 0.5625, 0.4062, 0.5625, 0.4062, 0.5938, 0.375, 0.5938, 0.4062, 0.5938, 0.375, 0.625, 0.375, 0.5938, 0.4062, 0.5312, 0.4062, 0.5625, 0.375, 0.5625, 0.4062, 0.5312, 0.4375, 0.5312, 0.4062, 0.5625, 0.4375, 0.5312, 0.4375, 0.5625, 0.4062, 0.5625, 0.4062, 0.5, 0.375, 0.5312, 0.375, 0.5, 0.4062, 0.5, 0.4062, 0.5312, 0.375, 0.5312, 0.4062, 0.5312, 0.375, 0.5625, 0.375, 0.5312, 0.4688, 0.5938, 0.4688, 0.625, 0.4375, 0.625, 0.4688, 0.5938, 0.5, 0.5938, 0.4688, 0.625, 0.5, 0.5938, 0.5, 0.625, 0.4688, 0.625, 0.4375, 0.5938, 0.4688, 0.5938, 0.4375, 0.625, 0.4375, 0.5938, 0.4688, 0.5625, 0.4688, 0.5938, 0.4688, 0.5625, 0.5, 0.5625, 0.4688, 0.5938, 0.4062, 0.5938, 0.4062, 0.625, 0.375, 0.625, 0.4062, 0.5938, 0.4375, 0.5938, 0.4062, 0.625, 0.4375, 0.5938, 0.4375, 0.625, 0.4062, 0.625, 0.4062, 0.6875, 0.375, 0.7188, 0.375, 0.6875, 0.4062, 0.6875, 0.4062, 0.7188, 0.375, 0.7188, 0.4062, 0.7188, 0.375, 0.75, 0.375, 0.7188, 0.4062, 0.6562, 0.4062, 0.6875, 0.375, 0.6875, 0.4062, 0.6562, 0.4375, 0.6562, 0.4062, 0.6875, 0.4375, 0.6562, 0.4375, 0.6875, 0.4062, 0.6875, 0.4062, 0.625, 0.375, 0.6562, 0.375, 0.625, 0.4062, 0.625, 0.4062, 0.6562, 0.375, 0.6562, 0.4062, 0.6562, 0.375, 0.6875, 0.375, 0.6562, 0.4062, 0.3125, 0.375, 0.3438, 0.375, 0.3125, 0.4062, 0.3125, 0.4062, 0.3438, 0.375, 0.3438, 0.4062, 0.3438, 0.375, 0.375, 0.375, 0.3438, 0.4062, 0.2812, 0.4062, 0.3125, 0.375, 0.3125, 0.4062, 0.2812, 0.4375, 0.2812, 0.4062, 0.3125, 0.4375, 0.2812, 0.4375, 0.3125, 0.4062, 0.3125, 0.4062, 0.25, 0.375, 0.2812, 0.375, 0.25, 0.4062, 0.25, 0.4062, 0.2812, 0.375, 0.2812, 0.4062, 0.2812, 0.375, 0.3125, 0.375, 0.2812, 0.4688, 0.3438, 0.4688, 0.375, 0.4375, 0.375, 0.4688, 0.3438, 0.5, 0.3438, 0.4688, 0.375, 0.5, 0.3438, 0.5, 0.375, 0.4688, 0.375, 0.4375, 0.3438, 0.4688, 0.3438, 0.4375, 0.375, 0.4375, 0.3438, 0.4688, 0.3125, 0.4688, 0.3438, 0.4688, 0.3125, 0.5, 0.3125, 0.4688, 0.3438, 0.4062, 0.3438, 0.4062, 0.375, 0.375, 0.375, 0.4062, 0.3438, 0.4375, 0.3438, 0.4062, 0.375, 0.4375, 0.3438, 0.4375, 0.375, 0.4062, 0.375, 0.4062, 0.4375, 0.375, 0.4688, 0.375, 0.4375, 0.4062, 0.4375, 0.4062, 0.4688, 0.375, 0.4688, 0.4062, 0.4688, 0.375, 0.5, 0.375, 0.4688, 0.4062, 0.4062, 0.4062, 0.4375, 0.375, 0.4375, 0.4062, 0.4062, 0.4375, 0.4062, 0.4062, 0.4375, 0.4375, 0.4062, 0.4375, 0.4375, 0.4062, 0.4375, 0.4062, 0.375, 0.375, 0.4062, 0.375, 0.375, 0.4062, 0.375, 0.4062, 0.4062, 0.375, 0.4062, 0.4062, 0.4062, 0.375, 0.4375, 0.375, 0.4062, 0.4062, 0.0625, 0.375, 0.09375, 0.375, 0.0625, 0.4062, 0.0625, 0.4062, 0.09375, 0.375, 0.09375, 0.4062, 0.09375, 0.375, 0.125, 0.375, 0.09375, 0.4062, 0.03125, 0.4062, 0.0625, 0.375, 0.0625, 0.4062, 0.03125, 0.4375, 0.03125, 0.4062, 0.0625, 0.4375, 0.03125, 0.4375, 0.0625, 0.4062, 0.0625, 0.4062, 0.0, 0.375, 0.03125, 0.375, 0.0, 0.4062, 0.0, 0.4062, 0.03125, 0.375, 0.03125, 0.4062, 0.03125, 0.375, 0.0625, 0.375, 0.03125, 0.4688, 0.09375, 0.4688, 0.125, 0.4375, 0.125, 0.4688, 0.09375, 0.5, 0.09375, 0.4688, 0.125, 0.5, 0.09375, 0.5, 0.125, 0.4688, 0.125, 0.4375, 0.09375, 0.4688, 0.09375, 0.4375, 0.125, 0.4375, 0.09375, 0.4688, 0.0625, 0.4688, 0.09375, 0.4688, 0.0625, 0.5, 0.0625, 0.4688, 0.09375, 0.4062, 0.09375, 0.4062, 0.125, 0.375, 0.125, 0.4062, 0.09375, 0.4375, 0.09375, 0.4062, 0.125, 0.4375, 0.09375, 0.4375, 0.125, 0.4062, 0.125, 0.4062, 0.1875, 0.375, 0.2188, 0.375, 0.1875, 0.4062, 0.1875, 0.4062, 0.2188, 0.375, 0.2188, 0.4062, 0.2188, 0.375, 0.25, 0.375, 0.2188, 0.4062, 0.1562, 0.4062, 0.1875, 0.375, 0.1875, 0.4062, 0.1562, 0.4375, 0.1562, 0.4062, 0.1875, 0.4375, 0.1562, 0.4375, 0.1875, 0.4062, 0.1875, 0.4062, 0.125, 0.375, 0.1562, 0.375, 0.125, 0.4062, 0.125, 0.4062, 0.1562, 0.375, 0.1562, 0.4062, 0.1562, 0.375, 0.1875, 0.375, 0.1562, 0.4688, 0.125, 0.4375, 0.1562, 0.4375, 0.125, 0.4688, 0.125, 0.4688, 0.1562, 0.4375, 0.1562, 0.4688, 0.1562, 0.4375, 0.1875, 0.4375, 0.1562, 0.4688, 0.03125, 0.4688, 0.0625, 0.4375, 0.0625, 0.4688, 0.03125, 0.5, 0.03125, 0.4688, 0.0625, 0.5, 0.03125, 0.5, 0.0625, 0.4688, 0.0625, 0.4688, 0.0, 0.4375, 0.03125, 0.4375, 0.0, 0.4688, 0.0, 0.4688, 0.03125, 0.4375, 0.03125, 0.4688, 0.03125, 0.4375, 0.0625, 0.4375, 0.03125, 0.4688, 0.375, 0.4375, 0.4062, 0.4375, 0.375, 0.4688, 0.375, 0.4688, 0.4062, 0.4375, 0.4062, 0.4688, 0.4062, 0.4375, 0.4375, 0.4375, 0.4062, 0.4688, 0.2812, 0.4688, 0.3125, 0.4375, 0.3125, 0.4688, 0.2812, 0.5, 0.2812, 0.4688, 0.3125, 0.5, 0.2812, 0.5, 0.3125, 0.4688, 0.3125, 0.4688, 0.25, 0.4375, 0.2812, 0.4375, 0.25, 0.4688, 0.25, 0.4688, 0.2812, 0.4375, 0.2812, 0.4688, 0.2812, 0.4375, 0.3125, 0.4375, 0.2812, 0.4688, 0.625, 0.4375, 0.6562, 0.4375, 0.625, 0.4688, 0.625, 0.4688, 0.6562, 0.4375, 0.6562, 0.4688, 0.6562, 0.4375, 0.6875, 0.4375, 0.6562, 0.4688, 0.5312, 0.4688, 0.5625, 0.4375, 0.5625, 0.4688, 0.5312, 0.5, 0.5312, 0.4688, 0.5625, 0.5, 0.5312, 0.5, 0.5625, 0.4688, 0.5625, 0.4688, 0.5, 0.4375, 0.5312, 0.4375, 0.5, 0.4688, 0.5, 0.4688, 0.5312, 0.4375, 0.5312, 0.4688, 0.5312, 0.4375, 0.5625, 0.4375, 0.5312, 0.4688, 0.875, 0.4375, 0.9062, 0.4375, 0.875, 0.4688, 0.875, 0.4688, 0.9062, 0.4375, 0.9062, 0.4688, 0.9062, 0.4375, 0.9375, 0.4375, 0.9062, 0.4688, 0.7812, 0.4688, 0.8125, 0.4375, 0.8125, 0.4688, 0.7812, 0.5, 0.7812, 0.4688, 0.8125, 0.5, 0.7812, 0.5, 0.8125, 0.4688, 0.8125, 0.4688, 0.75, 0.4375, 0.7812, 0.4375, 0.75, 0.4688, 0.75, 0.4688, 0.7812, 0.4375, 0.7812, 0.4688, 0.7812, 0.4375, 0.8125, 0.4375, 0.7812, 0.2188, 0.625, 0.1875, 0.6562, 0.1875, 0.625, 0.2188, 0.625, 0.2188, 0.6562, 0.1875, 0.6562, 0.2188, 0.6562, 0.1875, 0.6875, 0.1875, 0.6562, 0.2188, 0.5312, 0.2188, 0.5625, 0.1875, 0.5625, 0.2188, 0.5312, 0.25, 0.5312, 0.2188, 0.5625, 0.25, 0.5312, 0.25, 0.5625, 0.2188, 0.5625, 0.2188, 0.5, 0.1875, 0.5312, 0.1875, 0.5, 0.2188, 0.5, 0.2188, 0.5312, 0.1875, 0.5312, 0.2188, 0.5312, 0.1875, 0.5625, 0.1875, 0.5312, 0.7188, 0.625, 0.6875, 0.6562, 0.6875, 0.625, 0.7188, 0.625, 0.7188, 0.6562, 0.6875, 0.6562, 0.7188, 0.6562, 0.6875, 0.6875, 0.6875, 0.6562, 0.7188, 0.5312, 0.7188, 0.5625, 0.6875, 0.5625, 0.7188, 0.5312, 0.75, 0.5312, 0.7188, 0.5625, 0.75, 0.5312, 0.75, 0.5625, 0.7188, 0.5625, 0.7188, 0.5, 0.6875, 0.5312, 0.6875, 0.5, 0.7188, 0.5, 0.7188, 0.5312, 0.6875, 0.5312, 0.7188, 0.5312, 0.6875, 0.5625, 0.6875, 0.5312, 0.5938, 0.1562, 0.5938, 0.1875, 0.5625, 0.1875, 0.5938, 0.1562, 0.625, 0.1562, 0.5938, 0.1875, 0.625, 0.1562, 0.625, 0.1875, 0.5938, 0.1875, 0.5, 0.1562, 0.5312, 0.1562, 0.5, 0.1875, 0.5, 0.1562, 0.5312, 0.125, 0.5312, 0.1562, 0.5312, 0.125, 0.5625, 0.125, 0.5312, 0.1562, 0.4688, 0.1562, 0.4688, 0.1875, 0.4375, 0.1875, 0.4688, 0.1562, 0.5, 0.1562, 0.4688, 0.1875, 0.5, 0.1562, 0.5, 0.1875, 0.4688, 0.1875, 0.5938, 0.4062, 0.5938, 0.4375, 0.5625, 0.4375, 0.5938, 0.4062, 0.625, 0.4062, 0.5938, 0.4375, 0.625, 0.4062, 0.625, 0.4375, 0.5938, 0.4375, 0.5, 0.4062, 0.5312, 0.4062, 0.5, 0.4375, 0.5, 0.4062, 0.5312, 0.375, 0.5312, 0.4062, 0.5312, 0.375, 0.5625, 0.375, 0.5312, 0.4062, 0.4688, 0.4062, 0.4688, 0.4375, 0.4375, 0.4375, 0.4688, 0.4062, 0.5, 0.4062, 0.4688, 0.4375, 0.5, 0.4062, 0.5, 0.4375, 0.4688, 0.4375, 0.5938, 0.6562, 0.5938, 0.6875, 0.5625, 0.6875, 0.5938, 0.6562, 0.625, 0.6562, 0.5938, 0.6875, 0.625, 0.6562, 0.625, 0.6875, 0.5938, 0.6875, 0.5, 0.6562, 0.5312, 0.6562, 0.5, 0.6875, 0.5, 0.6562, 0.5312, 0.625, 0.5312, 0.6562, 0.5312, 0.625, 0.5625, 0.625, 0.5312, 0.6562, 0.4688, 0.6562, 0.4688, 0.6875, 0.4375, 0.6875, 0.4688, 0.6562, 0.5, 0.6562, 0.4688, 0.6875, 0.5, 0.6562, 0.5, 0.6875, 0.4688, 0.6875, 0.5938, 0.9062, 0.5938, 0.9375, 0.5625, 0.9375, 0.5938, 0.9062, 0.625, 0.9062, 0.5938, 0.9375, 0.625, 0.9062, 0.625, 0.9375, 0.5938, 0.9375, 0.5, 0.9062, 0.5312, 0.9062, 0.5, 0.9375, 0.5, 0.9062, 0.5312, 0.875, 0.5312, 0.9062, 0.5312, 0.875, 0.5625, 0.875, 0.5312, 0.9062, 0.4688, 0.9062, 0.4688, 0.9375, 0.4375, 0.9375, 0.4688, 0.9062, 0.5, 0.9062, 0.4688, 0.9375, 0.5, 0.9062, 0.5, 0.9375, 0.4688, 0.9375, 0.3438, 0.6562, 0.3438, 0.6875, 0.3125, 0.6875, 0.3438, 0.6562, 0.375, 0.6562, 0.3438, 0.6875, 0.375, 0.6562, 0.375, 0.6875, 0.3438, 0.6875, 0.25, 0.6562, 0.2812, 0.6562, 0.25, 0.6875, 0.25, 0.6562, 0.2812, 0.625, 0.2812, 0.6562, 0.2812, 0.625, 0.3125, 0.625, 0.2812, 0.6562, 0.2188, 0.6562, 0.2188, 0.6875, 0.1875, 0.6875, 0.2188, 0.6562, 0.25, 0.6562, 0.2188, 0.6875, 0.25, 0.6562, 0.25, 0.6875, 0.2188, 0.6875, 0.8438, 0.6562, 0.8438, 0.6875, 0.8125, 0.6875, 0.8438, 0.6562, 0.875, 0.6562, 0.8438, 0.6875, 0.875, 0.6562, 0.875, 0.6875, 0.8438, 0.6875, 0.75, 0.6562, 0.7812, 0.6562, 0.75, 0.6875, 0.75, 0.6562, 0.7812, 0.625, 0.7812, 0.6562, 0.7812, 0.625, 0.8125, 0.625, 0.7812, 0.6562, 0.7188, 0.6562, 0.7188, 0.6875, 0.6875, 0.6875, 0.7188, 0.6562, 0.75, 0.6562, 0.7188, 0.6875, 0.75, 0.6562, 0.75, 0.6875, 0.7188, 0.6875, 0.8438, 0.5312, 0.8438, 0.5625, 0.8125, 0.5625, 0.8438, 0.5312, 0.875, 0.5312, 0.8438, 0.5625, 0.875, 0.5312, 0.875, 0.5625, 0.8438, 0.5625, 0.3438, 0.5312, 0.3438, 0.5625, 0.3125, 0.5625, 0.3438, 0.5312, 0.375, 0.5312, 0.3438, 0.5625, 0.375, 0.5312, 0.375, 0.5625, 0.3438, 0.5625, 0.5938, 0.7812, 0.5938, 0.8125, 0.5625, 0.8125, 0.5938, 0.7812, 0.625, 0.7812, 0.5938, 0.8125, 0.625, 0.7812, 0.625, 0.8125, 0.5938, 0.8125, 0.5938, 0.5312, 0.5938, 0.5625, 0.5625, 0.5625, 0.5938, 0.5312, 0.625, 0.5312, 0.5938, 0.5625, 0.625, 0.5312, 0.625, 0.5625, 0.5938, 0.5625, 0.5938, 0.2812, 0.5938, 0.3125, 0.5625, 0.3125, 0.5938, 0.2812, 0.625, 0.2812, 0.5938, 0.3125, 0.625, 0.2812, 0.625, 0.3125, 0.5938, 0.3125, 0.5938, 0.03125, 0.5938, 0.0625, 0.5625, 0.0625, 0.5938, 0.03125, 0.625, 0.03125, 0.5938, 0.0625, 0.625, 0.03125, 0.625, 0.0625, 0.5938, 0.0625, 0.8438, 0.5, 0.8125, 0.5312, 0.8125, 0.5, 0.8438, 0.5, 0.8438, 0.5312, 0.8125, 0.5312, 0.8438, 0.5312, 0.8125, 0.5625, 0.8125, 0.5312, 0.3438, 0.5, 0.3125, 0.5312, 0.3125, 0.5, 0.3438, 0.5, 0.3438, 0.5312, 0.3125, 0.5312, 0.3438, 0.5312, 0.3125, 0.5625, 0.3125, 0.5312, 0.5938, 0.75, 0.5625, 0.7812, 0.5625, 0.75, 0.5938, 0.75, 0.5938, 0.7812, 0.5625, 0.7812, 0.5938, 0.7812, 0.5625, 0.8125, 0.5625, 0.7812, 0.5938, 0.5, 0.5625, 0.5312, 0.5625, 0.5, 0.5938, 0.5, 0.5938, 0.5312, 0.5625, 0.5312, 0.5938, 0.5312, 0.5625, 0.5625, 0.5625, 0.5312, 0.5938, 0.25, 0.5625, 0.2812, 0.5625, 0.25, 0.5938, 0.25, 0.5938, 0.2812, 0.5625, 0.2812, 0.5938, 0.2812, 0.5625, 0.3125, 0.5625, 0.2812, 0.5938, 0.0, 0.5625, 0.03125, 0.5625, 0.0, 0.5938, 0.0, 0.5938, 0.03125, 0.5625, 0.03125, 0.5938, 0.03125, 0.5625, 0.0625, 0.5625, 0.03125])
me_cube.materials.append(mat_material)
me_cube.use_remesh_preserve_volume = False
me_cube.use_remesh_preserve_attributes = False
me_cube.use_mirror_vertex_groups = False
me_cube.update()
me_plane = bpy.data.meshes.new('Plane')
me_plane.from_pydata([(-2.47, -0.06856, 1.789), (-2.245, -0.06856, 1.789), (-2.47, 0.1567, 1.789), (-2.245, 0.1567, 1.789)], [], [(1, 2, 0), (1, 3, 2)])
_uv = me_plane.uv_layers.new(name='UVMap')
_uv.uv.foreach_set('vector', [1.0, 0.0, 0.0, 1.0, 0.0, 0.0, 1.0, 0.0, 1.0, 1.0, 0.0, 1.0])
me_plane.use_remesh_fix_poles = True
me_plane.use_remesh_preserve_attributes = False
me_plane.use_mirror_vertex_groups = False
me_plane.update()
arm_metarig_006 = bpy.data.armatures.new('metarig.006')  # bones are not reproduced

# ---- objects
ob_cylinder = bpy.data.objects.new('Cylinder', me_cylinder_001)
ob_model = bpy.data.objects.new('model', me_cube)
ob_light = bpy.data.objects.new('Light', light_light)
ob_camera = bpy.data.objects.new('Camera', cam_camera)
ob_metarig = bpy.data.objects.new('metarig', arm_metarig_006)
ob_plane = bpy.data.objects.new('Plane', me_plane)

# ---- transforms, parenting, visibility, modifiers, constraints
ob_cylinder.parent = ob_plane
ob_cylinder.location = (0.0, 0.0, 0.0)
ob_cylinder.lineart.crease_threshold = 0.0
_vg = ob_cylinder.vertex_groups.new(name='spine')
_vg = ob_cylinder.vertex_groups.new(name='spine.001')
_vg = ob_cylinder.vertex_groups.new(name='spine.002')
_vg = ob_cylinder.vertex_groups.new(name='spine.003')
_vg = ob_cylinder.vertex_groups.new(name='spine.004')
_vg = ob_cylinder.vertex_groups.new(name='spine.005')
_vg = ob_cylinder.vertex_groups.new(name='spine.006')
for _i, _w in zip([1, 3, 5, 7, 9, 11, 13, 15, 17, 19, 21, 23, 25, 27, 29, 31, 33, 35, 37, 39, 41, 43, 45, 47, 49, 51, 53, 55, 57, 59, 61, 63], [0.3724, 0.3724, 0.3723, 0.3723, 0.3722, 0.3722, 0.3722, 0.3721, 0.3721, 0.3721, 0.3721, 0.3721, 0.3721, 0.3722, 0.3722, 0.3722, 0.3723, 0.3723, 0.3724, 0.3724, 0.3725, 0.3725, 0.3726, 0.3726, 0.3726, 0.3726, 0.3726, 0.3726, 0.3726, 0.3725, 0.3725, 0.3725]): _vg.add([_i], _w, 'REPLACE')
_vg = ob_cylinder.vertex_groups.new(name='face')
_vg = ob_cylinder.vertex_groups.new(name='shoulder.L')
_vg = ob_cylinder.vertex_groups.new(name='upper_arm.L')
_vg = ob_cylinder.vertex_groups.new(name='shoulder.R')
_vg = ob_cylinder.vertex_groups.new(name='upper_arm.R')
for _i, _w in zip([0, 1, 2, 3, 4, 5, 6, 7, 8, 9, 10, 11, 12, 13, 14, 15, 16, 17, 18, 19, 20, 21, 22, 23, 24, 25, 26, 27, 28, 29, 30, 31, 32, 33, 34, 35, 36, 37, 38, 39, 40, 41, 42, 43, 44, 45, 46, 47, 48, 49, 50, 51, 52, 53, 54, 55, 56, 57, 58, 59, 60, 61, 62, 63], [0.9988, 0.6272, 0.9988, 0.6273, 0.9988, 0.6273, 0.9988, 0.6274, 0.9988, 0.6274, 0.9988, 0.6274, 0.9988, 0.6275, 0.9989, 0.6275, 0.9989, 0.6275, 0.9989, 0.6275, 0.9989, 0.6275, 0.9989, 0.6275, 0.9989, 0.6275, 0.9989, 0.6275, 0.9989, 0.6274, 0.9989, 0.6274, 0.9989, 0.6274, 0.9989, 0.6273, 0.9989, 0.6273, 0.9989, 0.6272, 0.9989, 0.6271, 0.9989, 0.6271, 0.9989, 0.6271, 0.9989, 0.627, 0.9989, 0.627, 0.9988, 0.627, 0.9988, 0.627, 0.9988, 0.627, 0.9988, 0.627, 0.9988, 0.6271, 0.9988, 0.6271, 0.9988, 0.6272]): _vg.add([_i], _w, 'REPLACE')
_m = ob_cylinder.modifiers.new('Armature', 'ARMATURE')
_m.object = ob_metarig
ob_model.parent = ob_metarig
ob_model.matrix_parent_inverse = Matrix(((0.6624, -0.0, 0.0, -0.0), (-0.0, 0.6624, -0.0, 0.0), (0.0, -0.0, 0.6624, -0.0), (-0.0, 0.0, -0.0, 1.0)))
ob_model.location = (0.0, 0.0, 0.0)
ob_model.rotation_euler = (0.0, -0.0, -1.571)
ob_model.scale = (1.0, 1.0, 0.9431)
ob_model.lock_rotations_4d = False
ob_model.empty_display_type = 'ARROWS'
ob_model.lineart.crease_threshold = 0.0
_vg = ob_model.vertex_groups.new(name='spine')
for _i, _w in zip([1, 3, 5, 7, 24, 25, 26, 27, 29, 32, 35, 62, 63, 65], [0.9183, 0.9651, 0.9094, 0.944, 0.9303, 0.9232, 0.04276, 0.01119, 0.05349, 0.9972, 0.9457, 0.02849, 0.966, 0.05427]): _vg.add([_i], _w, 'REPLACE')
_vg = ob_model.vertex_groups.new(name='spine.001')
for _i, _w in zip([0, 1, 3, 4, 5, 6, 7, 24, 25, 26, 27, 28, 29, 31, 33, 34, 35, 61, 62, 63, 64, 65], [0.06282, 0.07721, 0.01814, 0.07386, 0.08487, 0.04282, 0.05362, 0.06604, 0.0719, 0.8873, 0.937, 0.9758, 0.8719, 0.01941, 0.0553, 0.06355, 0.05224, 0.9862, 0.9165, 0.01426, 0.9527, 0.878]): _vg.add([_i], _w, 'REPLACE')
_vg = ob_model.vertex_groups.new(name='spine.002')
for _i, _w in zip([0, 2, 4, 6, 30, 31, 33, 34, 60], [0.00946, 0.5048, 0.05497, 0.7884, 0.931, 0.07464, 0.1566, 0.01219, 0.104]): _vg.add([_i], _w, 'REPLACE')
_vg = ob_model.vertex_groups.new(name='spine.003')
for _i, _w in zip([2, 30, 31], [0.4439, 0.007356, 0.05684]): _vg.add([_i], _w, 'REPLACE')
_vg = ob_model.vertex_groups.new(name='spine.004')
for _i, _w in zip([8, 10, 12, 14, 36, 40, 43, 45, 46, 66, 69, 70], [0.07854, 0.08159, 0.3158, 0.05061, 0.1784, 0.1649, 0.119, 0.05854, 0.201, 0.006599, 0.0129, 0.9997]): _vg.add([_i], _w, 'REPLACE')
_vg = ob_model.vertex_groups.new(name='spine.005')
for _i, _w in zip([8, 9, 10, 11, 12, 14, 36, 37, 38, 39, 40, 42, 43, 45, 46, 66, 67, 69], [0.2093, 0.004861, 0.5284, 0.04257, 0.351, 0.09592, 0.507, 0.05935, 0.004469, 0.1181, 0.5134, 0.007393, 0.02932, 0.0689, 0.505, 0.08539, 0.06985, 0.0694]): _vg.add([_i], _w, 'REPLACE')
_vg = ob_model.vertex_groups.new(name='spine.006')
for _i, _w in zip([8, 9, 10, 11, 12, 13, 14, 15, 36, 37, 38, 39, 40, 41, 42, 43, 44, 45, 46, 47, 66, 67, 68, 69, 71], [0.3824, 0.7949, 0.2099, 0.5159, 0.2334, 0.9176, 0.4968, 0.9255, 0.1726, 0.5325, 0.802, 0.4536, 0.1824, 0.8628, 0.826, 0.468, 0.9672, 0.7865, 0.1713, 0.8976, 0.4954, 0.5142, 0.8967, 0.5188, 0.9964]): _vg.add([_i], _w, 'REPLACE')
_vg = ob_model.vertex_groups.new(name='face')
for _i, _w in zip([8, 9, 10, 11, 12, 13, 14, 15, 36, 37, 38, 39, 40, 41, 42, 43, 45, 46, 47, 66, 67, 68, 69], [0.3298, 0.1669, 0.1801, 0.4279, 0.09982, 0.03675, 0.3567, 0.05762, 0.142, 0.3857, 0.1623, 0.4066, 0.1392, 0.1152, 0.1301, 0.3734, 0.08604, 0.1227, 0.07663, 0.3909, 0.3942, 0.06626, 0.3804]): _vg.add([_i], _w, 'REPLACE')
_vg = ob_model.vertex_groups.new(name='shoulder.L')
for _i, _w in zip([0, 2, 4, 6, 26, 29, 30, 31, 33, 34, 60, 62, 65], [0.8879, 0.03066, 0.8636, 0.155, 0.05897, 0.0641, 0.008345, 0.8325, 0.7819, 0.8956, 0.8669, 0.007746, 0.06103]): _vg.add([_i], _w, 'REPLACE')
_vg = ob_model.vertex_groups.new(name='upper_arm.L')
_vg.add([16, 17, 18, 19, 20, 21, 22, 23, 48, 49, 50, 51, 52, 53, 54, 55, 56, 57, 58, 59, 72, 73, 74, 75, 76, 77, 78, 79, 80, 81, 82, 83, 84, 85, 86, 87, 88, 89, 90, 91, 92, 93, 94, 95, 96, 97, 98, 99, 100, 101, 102, 103, 104, 105, 106, 107, 108, 109, 110, 111, 112, 113, 114, 115, 116, 117, 118, 119, 120, 121, 122, 123, 124, 125, 126, 127, 128, 129, 130, 131, 132, 133, 134, 135, 136, 137, 138, 139, 140, 141, 142, 143, 144, 145, 146, 147, 148, 149, 150, 151, 152, 153, 154, 155, 156, 157, 158, 159, 160, 161, 162, 163, 164, 165, 166, 167, 168, 169, 170, 171, 172, 173, 174, 175, 176, 177, 178, 179, 180, 181, 182, 183, 184, 185, 186, 187, 188, 189, 190, 191, 192, 193, 194, 195, 196, 197, 198, 199, 200, 201, 202, 203, 204, 205, 206, 207, 208, 209, 210, 211, 212, 213, 214, 215, 216, 217, 218, 219, 220, 221, 222, 223, 224, 225, 226, 227, 228, 229, 230, 231, 232, 233, 234, 235, 236, 237, 238, 239, 240, 241, 242, 243, 244, 245, 246, 247, 248, 249, 250, 251, 252, 253, 254, 255, 256, 257, 258, 259, 260, 261, 262, 263, 264, 265, 266, 267, 268, 269, 270, 271, 272, 273, 274, 275, 276, 277, 278, 279, 280, 281, 282, 283, 284, 285, 286, 287, 288, 289, 290, 291, 292, 293, 294, 295, 296, 297, 298, 299, 300, 301, 302, 303, 304, 305, 306, 307, 308, 309, 310, 311, 312, 313, 314, 315, 316, 317, 318, 319, 320, 321, 322, 323, 324, 325, 326, 327, 328, 329, 330, 331, 332, 333, 334, 335, 336, 337, 338, 339, 340, 341, 342, 343, 344, 345, 346, 347, 348, 349, 350, 351, 352, 353, 354, 355, 356, 357, 358, 359, 360, 361, 362, 363, 364, 365, 366, 367, 368, 369, 370, 371, 372, 373, 374, 375, 376, 377, 378, 379, 380, 381, 382, 383, 384, 385, 386, 387, 388, 389, 390, 391, 392, 393, 394, 395, 396, 397, 398, 399, 400, 401, 402, 403, 404, 405, 406, 407, 408, 409, 410, 411, 412, 413, 414, 415, 416, 417, 418, 419, 420, 421, 422, 423, 424, 425, 426, 427, 428, 429, 430, 431, 432, 433, 434, 435, 436, 437], 1.0, 'REPLACE')
_vg = ob_model.vertex_groups.new(name='forearm.L')
_vg = ob_model.vertex_groups.new(name='hand.L')
for _i, _w in zip([18, 19, 22, 23, 48, 50, 51, 52, 53, 54, 55, 56, 72, 73, 74, 76, 77, 78, 80, 81, 82, 83, 84, 85, 86, 90, 91, 92, 94, 95, 96, 98, 99, 100, 101, 102, 103, 104, 108, 109, 110, 112, 113, 114, 115, 116, 117, 118, 119, 123, 124, 125, 126, 127, 128, 129, 130, 131, 132, 133, 134, 135, 136, 137, 141, 142, 143, 144, 145, 146, 147, 148, 149, 150, 152, 153, 154, 155, 156, 157, 158, 162, 163, 164, 166, 167, 168, 170, 171, 172, 173, 174, 175, 176, 180, 181, 182, 184, 185, 186, 187, 188, 189, 190, 191, 195, 196, 197, 198, 199, 200, 201, 202, 203, 204, 205, 206, 207, 208, 209, 213, 214, 215, 216, 217, 218, 219, 220, 221, 222, 224, 225, 226, 227, 228, 229, 230, 234, 235, 236, 238, 239, 240, 242, 243, 244, 245, 246, 247, 248, 252, 253, 254, 256, 257, 258, 259, 260, 261, 262, 263, 267, 268, 269, 270, 271, 272, 273, 274, 275, 276, 277, 278, 279, 280, 281, 285, 286, 287, 288, 289, 290, 291, 292, 293, 294, 295, 296, 297, 298, 299, 300, 301, 302, 303, 304, 305, 306, 307, 308, 309, 310, 311, 312, 313, 314, 315, 316, 317, 318, 319, 320, 330, 331, 332, 333, 334, 335, 336, 337, 338, 339, 340, 341, 342, 343, 344, 345, 346, 347, 348, 349, 350, 351, 352, 353, 354, 355, 356, 357, 358, 359, 360, 361, 362, 363, 364, 365, 366, 367, 368, 369, 370, 371, 372, 373, 374, 384, 385, 386, 387, 388, 389, 390, 391, 392, 393, 394, 395, 396, 397, 398, 399, 400, 401, 402, 403, 404, 405, 406, 407, 411, 412, 413, 414, 415, 416, 417, 418, 419, 420, 421, 422, 423, 424, 425, 429, 430, 431, 432, 433, 434, 435, 436, 437], [0.9884, 0.988, 0.9879, 0.988, 0.4942, 0.494, 0.9882, 0.9882, 0.988, 0.988, 0.494, 0.494, 0.4942, 0.988, 0.494, 0.494, 0.494, 0.2471, 0.741, 0.9883, 0.9883, 0.988, 0.9879, 0.7409, 0.247, 0.2471, 0.988, 0.741, 0.7409, 0.741, 0.7413, 0.247, 0.9881, 0.988, 0.988, 0.988, 0.247, 0.741, 0.7413, 0.9879, 0.247, 0.247, 0.247, 0.247, 0.494, 0.247, 0.247, 0.494, 0.247, 0.247, 0.494, 0.247, 0.988, 0.988, 0.988, 0.7412, 0.4941, 0.7411, 0.741, 0.741, 0.494, 0.7412, 0.7411, 0.4941, 0.741, 0.741, 0.494, 0.9882, 0.9881, 0.9881, 0.2471, 0.2471, 0.4942, 0.1236, 0.8645, 0.9884, 0.9883, 0.988, 0.9879, 0.8644, 0.1235, 0.1236, 0.988, 0.8645, 0.8644, 0.8645, 0.6178, 0.3705, 0.9881, 0.9881, 0.988, 0.988, 0.3705, 0.6175, 0.6178, 0.9879, 0.3705, 0.3705, 0.3705, 0.1235, 0.494, 0.3705, 0.1235, 0.494, 0.3705, 0.1235, 0.494, 0.3705, 0.988, 0.988, 0.988, 0.8647, 0.494, 0.6175, 0.6175, 0.6175, 0.494, 0.6177, 0.6175, 0.494, 0.6175, 0.6175, 0.494, 0.9882, 0.988, 0.988, 0.3707, 0.3707, 0.4942, 0.3707, 0.6175, 0.9882, 0.9882, 0.988, 0.9879, 0.6175, 0.3705, 0.3707, 0.988, 0.6175, 0.6175, 0.6175, 0.8649, 0.1235, 0.988, 0.988, 0.988, 0.988, 0.1235, 0.8645, 0.8649, 0.9879, 0.1235, 0.1235, 0.1235, 0.3705, 0.494, 0.1235, 0.3705, 0.494, 0.1235, 0.3705, 0.494, 0.1235, 0.988, 0.988, 0.988, 0.6177, 0.4941, 0.8646, 0.8645, 0.8645, 0.494, 0.8647, 0.8646, 0.4941, 0.8645, 0.8645, 0.494, 0.9882, 0.9881, 0.9881, 0.1236, 0.1236, 0.4942, 0.6178, 0.6178, 0.7413, 0.3707, 0.2471, 0.3707, 0.1236, 0.1236, 0.2471, 0.9881, 0.988, 0.988, 0.9881, 0.9881, 0.9881, 0.9883, 0.9882, 0.9882, 0.3705, 0.3705, 0.247, 0.6175, 0.741, 0.6175, 0.8644, 0.8644, 0.741, 0.3706, 0.3705, 0.247, 0.6176, 0.7411, 0.6176, 0.8648, 0.8647, 0.7412, 0.3705, 0.3705, 0.247, 0.6175, 0.741, 0.6175, 0.8645, 0.8645, 0.741, 0.8646, 0.741, 0.8645, 0.7411, 0.6176, 0.6176, 0.8648, 0.7413, 0.8647, 0.988, 0.988, 0.988, 0.988, 0.988, 0.988, 0.9879, 0.9879, 0.9879, 0.1235, 0.247, 0.1235, 0.247, 0.3705, 0.3705, 0.1235, 0.247, 0.1235, 0.1235, 0.247, 0.1235, 0.247, 0.3705, 0.3705, 0.1235, 0.247, 0.1235, 0.1235, 0.247, 0.1235, 0.247, 0.3705, 0.3705, 0.1235, 0.247, 0.1235, 0.6175, 0.741, 0.6175, 0.6175, 0.7409, 0.6175, 0.6175, 0.741, 0.6175, 0.988, 0.988, 0.988, 0.3706, 0.247, 0.3705, 0.8645, 0.8645, 0.741, 0.8646, 0.8645, 0.741, 0.8645, 0.8645, 0.741, 0.9881, 0.988, 0.988, 0.1236, 0.1236, 0.2471]): _vg.add([_i], _w, 'REPLACE')
_vg = ob_model.vertex_groups.new(name='shoulder.R')
_vg = ob_model.vertex_groups.new(name='upper_arm.R')
_vg = ob_model.vertex_groups.new(name='forearm.R')
_vg = ob_model.vertex_groups.new(name='hand.R')
_m = ob_model.modifiers.new('Mirror', 'MIRROR')
_m.use_axis = (False, True, False)
_m = ob_model.modifiers.new('Armature', 'ARMATURE')
_m.object = ob_metarig
ob_light.location = (4.076, 1.005, 5.904)
ob_light.rotation_euler = (0.6503, 0.05522, 1.866)
ob_light.scale = (1.0, 1.0, 1.0)
ob_light.lock_rotations_4d = False
ob_light.empty_display_type = 'ARROWS'
ob_light.color = (0.0, 0.0, 0.0, 0.0)
ob_light.lineart.crease_threshold = 0.0
ob_camera.location = (7.359, -6.926, 4.958)
ob_camera.rotation_euler = (1.109, 0.0, 0.8149)
ob_camera.lock_rotations_4d = False
ob_camera.empty_display_type = 'ARROWS'
ob_camera.color = (0.0, 0.0, 0.0, 0.0)
ob_camera.display_type = 'WIRE'
ob_camera.lineart.crease_threshold = 0.0
ob_metarig.location = (0.0, 0.0, 0.0)
ob_metarig.scale = (1.51, 1.51, 1.51)
ob_metarig.lineart.crease_threshold = 0.0
ob_plane.parent = ob_metarig
ob_plane.matrix_parent_inverse = Matrix(((0.6624, -0.0, 0.0, -0.0), (-0.0, 0.6624, -0.0, 0.0), (0.0, -0.0, 0.6624, -0.0), (-0.0, 0.0, -0.0, 1.0)))
ob_plane.location = (0.0, 0.0, 0.0)
ob_plane.lineart.crease_threshold = 0.0
_vg = ob_plane.vertex_groups.new(name='spine')
_vg = ob_plane.vertex_groups.new(name='spine.001')
_vg = ob_plane.vertex_groups.new(name='spine.002')
_vg = ob_plane.vertex_groups.new(name='spine.003')
_vg = ob_plane.vertex_groups.new(name='spine.004')
_vg = ob_plane.vertex_groups.new(name='spine.005')
_vg = ob_plane.vertex_groups.new(name='spine.006')
_vg = ob_plane.vertex_groups.new(name='face')
_vg = ob_plane.vertex_groups.new(name='shoulder.L')
_vg = ob_plane.vertex_groups.new(name='upper_arm.L')
_vg = ob_plane.vertex_groups.new(name='shoulder.R')
_vg = ob_plane.vertex_groups.new(name='upper_arm.R')
_vg.add([0, 1, 2, 3], 1.0, 'REPLACE')
_m = ob_plane.modifiers.new('Armature', 'ARMATURE')
_m.object = ob_metarig

# ---- collection membership
scene.collection.objects.link(ob_cylinder)
col_collection.objects.link(ob_model)
col_collection.objects.link(ob_light)
col_collection.objects.link(ob_camera)
col_collection.objects.link(ob_metarig)
col_collection.objects.link(ob_plane)
def _layer_coll(name, lc=None):
    lc = lc or bpy.context.view_layer.layer_collection
    for c in lc.children:
        if c.name == name: return c
        r = _layer_coll(name, c)
        if r: return r
_layer_coll('WGTS_rig').exclude = True

# ---- scene / render settings (as saved in the file)
scene.camera = ob_camera
scene.frame_start = 0; scene.frame_end = 35; scene.frame_set(0)
scene.render.engine = 'BLENDER_EEVEE_NEXT'
scene.cycles.use_denoising = False
scene.cycles.samples = 128
scene.cycles.sampling_pattern = 'TABULATED_SOBOL'
scene.cycles.use_adaptive_sampling = False
scene.cycles.use_light_tree = False
scene.view_settings.view_transform = 'Filmic'
bpy.context.view_layer.update()
